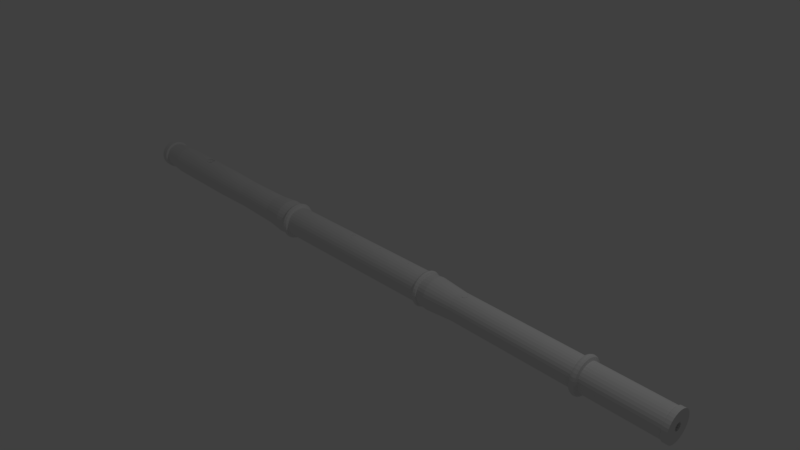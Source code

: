 # Source: Huilu.blend  (saved by Blender 2.78.0; exported with 4.5.12 LTS)
import bpy
from mathutils import Matrix  # noqa: F401  (used for matrix-valued properties, if any)

bpy.ops.wm.read_factory_settings(use_empty=True)
scene = bpy.context.scene
scene.name = 'Scene'

# ---- collections
col_collection_1 = bpy.data.collections.new('Collection 1'); scene.collection.children.link(col_collection_1)

# ---- materials (node trees are filled in below, after node groups)
mat_material = bpy.data.materials.new('Material')
mat_material.alpha_threshold = 0.0
mat_material.use_transparent_shadow = False
mat_material.diffuse_color = (0.0, 0.0, 0.0, 1.0)
mat_material.roughness = 0.5
mat_material_001 = bpy.data.materials.new('Material.001')
mat_material_001.alpha_threshold = 0.0
mat_material_001.use_transparent_shadow = False
mat_material_001.diffuse_color = (0.0, 0.0, 0.0, 1.0)
mat_material_001.roughness = 0.5
mat_material_002 = bpy.data.materials.new('Material.002')
mat_material_002.alpha_threshold = 0.0
mat_material_002.use_transparent_shadow = False
mat_material_002.diffuse_color = (0.0, 0.0, 0.0, 1.0)
mat_material_002.roughness = 0.5
mat_material_003 = bpy.data.materials.new('Material.003')
mat_material_003.alpha_threshold = 0.0
mat_material_003.use_transparent_shadow = False
mat_material_003.diffuse_color = (0.0, 0.0, 0.0, 1.0)
mat_material_003.roughness = 0.5
mat_material_004 = bpy.data.materials.new('Material.004')
mat_material_004.alpha_threshold = 0.0
mat_material_004.use_transparent_shadow = False
mat_material_004.diffuse_color = (0.0, 0.0, 0.0, 1.0)
mat_material_004.roughness = 0.5
mat_material_005 = bpy.data.materials.new('Material.005')
mat_material_005.alpha_threshold = 0.0
mat_material_005.use_transparent_shadow = False
mat_material_005.diffuse_color = (0.0, 0.0, 0.0, 1.0)
mat_material_005.roughness = 0.5
mat_material_006 = bpy.data.materials.new('Material.006')
mat_material_006.alpha_threshold = 0.0
mat_material_006.use_transparent_shadow = False
mat_material_006.diffuse_color = (0.0, 0.0, 0.0, 1.0)
mat_material_006.roughness = 0.5

# ---- material node trees

# ---- world
world_world = bpy.data.worlds.new('World'); scene.world = world_world
world_world.color = (0.05088, 0.05088, 0.05088)
world_world.use_sun_shadow = False
world_world.sun_shadow_jitter_overblur = 0.0
world_world.cycles.sampling_method = 'MANUAL'

# ---- cameras
cam_camera = bpy.data.cameras.new('Camera')
cam_camera.clip_end = 100.0
cam_camera.lens = 35.0
cam_camera.sensor_width = 32.0
cam_camera.sensor_height = 18.0
cam_camera.ortho_scale = 7.314
cam_camera.dof.focus_distance = 0.0
cam_camera.dof.aperture_fstop = 128.0

# ---- lights
light_lamp = bpy.data.lights.new('Lamp', 'POINT')
light_lamp.transmission_factor = 0.0
light_lamp.cutoff_distance = 30.0
light_lamp.energy = 100.0
light_lamp.shadow_buffer_clip_start = 1.001
light_lamp.shadow_soft_size = 0.1
light_lamp.shadow_maximum_resolution = 0.006
light_lamp.use_absolute_resolution = True

# ---- meshes
me_cylinder_001 = bpy.data.meshes.new('Cylinder.001')
me_cylinder_001.from_pydata([(0.0, 1.0, 0.8489), (0.0, 1.0, 0.9704), (0.1951, 0.9808, 0.8489), (0.1951, 0.9808, 0.9734), (0.3827, 0.9239, 0.8489), (0.3827, 0.9239, 0.9843), (0.5556, 0.8315, 0.8489), (0.5556, 0.8315, 1.013), (0.7071, 0.7071, 0.8489), (0.7071, 0.7071, 1.035), (0.8315, 0.5556, 0.8489), (0.8315, 0.5556, 1.044), (0.9239, 0.3827, 0.8489), (0.9239, 0.3827, 1.057), (0.9808, 0.1951, 0.8489), (0.9808, 0.1951, 1.077), (1.0, 7.55e-08, 0.8489), (1.0, 7.55e-08, 1.096), (0.9808, -0.1951, 0.8489), (0.9808, -0.1951, 1.079), (0.9239, -0.3827, 0.8489), (0.9239, -0.3827, 1.061), (0.8315, -0.5556, 0.8489), (0.8315, -0.5556, 1.046), (0.7071, -0.7071, 0.8489), (0.7071, -0.7071, 1.034), (0.5556, -0.8315, 0.8489), (0.5556, -0.8315, 1.01), (0.3827, -0.9239, 0.8489), (0.3827, -0.9239, 0.9809), (0.1951, -0.9808, 0.8489), (0.1951, -0.9808, 0.9679), (-3.258e-07, -1.0, 0.8489), (-3.258e-07, -1.0, 0.9682), (-0.1951, -0.9808, 0.8489), (-0.1951, -0.9808, 0.9826), (-0.3827, -0.9239, 0.8489), (-0.3827, -0.9239, 1.001), (-0.5556, -0.8315, 0.8489), (-0.5556, -0.8315, 1.034), (-0.7071, -0.7071, 0.8489), (-0.7071, -0.7071, 1.062), (-0.8315, -0.5556, 0.8489), (-0.8315, -0.5556, 1.078), (-0.9239, -0.3827, 0.8489), (-0.9239, -0.3827, 1.093), (-0.9808, -0.1951, 0.8489), (-0.9808, -0.1951, 1.111), (-1.0, 9.656e-07, 0.8489), (-1.0, 9.656e-07, 1.132), (-0.9808, 0.1951, 0.8489), (-0.986, 0.1897, 1.116), (-0.9239, 0.3827, 0.8489), (-0.9239, 0.3827, 1.099), (-0.8315, 0.5556, 0.8489), (-0.8315, 0.5556, 1.076), (-0.7071, 0.7071, 0.8489), (-0.7091, 0.7096, 1.063), (-0.5556, 0.8315, 0.8489), (-0.5556, 0.8315, 1.033), (-0.3827, 0.9239, 0.8489), (-0.3827, 0.9239, 1.002), (-0.1951, 0.9808, 0.8489), (-0.1951, 0.9808, 0.9792), (-8.198e-08, 1.69, -4.874), (0.3298, 1.658, -4.874), (0.6469, 1.562, -4.874), (0.9391, 1.405, -4.874), (1.195, 1.195, -4.874), (1.405, 0.9391, -4.874), (1.562, 0.6469, -4.874), (1.658, 0.3298, -4.874), (1.69, -6.913e-08, -4.874), (1.658, -0.3298, -4.874), (1.562, -0.6469, -4.874), (1.405, -0.9391, -4.874), (1.195, -1.195, -4.874), (0.9391, -1.405, -4.874), (0.6469, -1.562, -4.874), (0.3298, -1.658, -4.874), (-6.328e-07, -1.69, -4.874), (-0.3298, -1.658, -4.874), (-0.6469, -1.562, -4.874), (-0.9391, -1.405, -4.874), (-1.195, -1.195, -4.874), (-1.405, -0.9391, -4.874), (-1.562, -0.6469, -4.874), (-1.658, -0.3298, -4.874), (-1.69, 1.435e-06, -4.874), (-1.658, 0.3298, -4.874), (-1.562, 0.6469, -4.874), (-1.405, 0.9391, -4.874), (-1.195, 1.195, -4.874), (-0.9391, 1.405, -4.874), (-0.6469, 1.562, -4.874), (-0.3298, 1.658, -4.874)], [], [(0, 1, 3, 2), (2, 3, 5, 4), (4, 5, 7, 6), (6, 7, 9, 8), (8, 9, 11, 10), (10, 11, 13, 12), (12, 13, 15, 14), (14, 15, 17, 16), (16, 17, 19, 18), (18, 19, 21, 20), (20, 21, 23, 22), (22, 23, 25, 24), (24, 25, 27, 26), (26, 27, 29, 28), (28, 29, 31, 30), (30, 31, 33, 32), (32, 33, 35, 34), (34, 35, 37, 36), (36, 37, 39, 38), (38, 39, 41, 40), (40, 41, 43, 42), (42, 43, 45, 44), (44, 45, 47, 46), (46, 47, 49, 48), (48, 49, 51, 50), (50, 51, 53, 52), (52, 53, 55, 54), (54, 55, 57, 56), (56, 57, 59, 58), (58, 59, 61, 60), (60, 61, 63, 62), (62, 63, 1, 0), (14, 16, 72, 71), (64, 65, 66, 67, 68, 69, 70, 71, 72, 73, 74, 75, 76, 77, 78, 79, 80, 81, 82, 83, 84, 85, 86, 87, 88, 89, 90, 91, 92, 93, 94, 95), (32, 34, 81, 80), (50, 52, 90, 89), (6, 8, 68, 67), (24, 26, 77, 76), (42, 44, 86, 85), (60, 62, 95, 94), (16, 18, 73, 72), (34, 36, 82, 81), (52, 54, 91, 90), (8, 10, 69, 68), (26, 28, 78, 77), (44, 46, 87, 86), (0, 2, 65, 64), (62, 0, 64, 95), (18, 20, 74, 73), (36, 38, 83, 82), (54, 56, 92, 91), (10, 12, 70, 69), (28, 30, 79, 78), (46, 48, 88, 87), (2, 4, 66, 65), (20, 22, 75, 74), (38, 40, 84, 83), (56, 58, 93, 92), (12, 14, 71, 70), (30, 32, 80, 79), (48, 50, 89, 88), (4, 6, 67, 66), (22, 24, 76, 75), (40, 42, 85, 84), (58, 60, 94, 93)])
me_cylinder_001.materials.append(mat_material)
me_cylinder_001.use_remesh_preserve_volume = False
me_cylinder_001.use_remesh_preserve_attributes = False
me_cylinder_001.use_mirror_vertex_groups = False
me_cylinder_001.update()
me_cylinder_002 = bpy.data.meshes.new('Cylinder.002')
me_cylinder_002.from_pydata([(0.0, 1.0, 0.8489), (0.0, 1.0, 0.961), (0.1951, 0.9808, 0.8489), (0.1951, 0.9808, 0.9663), (0.3827, 0.9239, 0.8489), (0.3827, 0.9239, 0.9759), (0.5556, 0.8315, 0.8489), (0.5556, 0.8315, 0.9819), (0.7071, 0.7071, 0.8489), (0.7071, 0.7071, 0.9943), (0.8315, 0.5556, 0.8489), (0.8315, 0.5556, 1.009), (0.9239, 0.3827, 0.8489), (0.9239, 0.3827, 1.025), (0.9808, 0.1951, 0.8489), (0.9727, 0.1951, 1.043), (1.0, 7.55e-08, 0.8489), (1.0, 7.55e-08, 1.061), (0.9808, -0.1951, 0.8489), (0.9808, -0.1951, 1.04), (0.9239, -0.3827, 0.8489), (0.9239, -0.3827, 1.024), (0.8315, -0.5556, 0.8489), (0.8315, -0.5556, 1.008), (0.7071, -0.7071, 0.8489), (0.7071, -0.7071, 0.9927), (0.5556, -0.8315, 0.8489), (0.5556, -0.8315, 0.9822), (0.3827, -0.9239, 0.8489), (0.3827, -0.9239, 0.9733), (0.1951, -0.9808, 0.8489), (0.1951, -0.9808, 0.9696), (-3.258e-07, -1.0, 0.8489), (0.004641, -1.0, 0.9582), (-0.1951, -0.9808, 0.8489), (-0.1951, -0.9808, 0.967), (-0.3827, -0.9239, 0.8489), (-0.3827, -0.9239, 0.9776), (-0.5556, -0.8315, 0.8489), (-0.5556, -0.8315, 0.9866), (-0.7071, -0.7071, 0.8489), (-0.7071, -0.7071, 0.9984), (-0.8315, -0.5556, 0.8489), (-0.8315, -0.5556, 1.016), (-0.9239, -0.3827, 0.8489), (-0.9239, -0.3827, 1.035), (-0.9808, -0.1951, 0.8489), (-0.9808, -0.1951, 1.051), (-1.0, 9.656e-07, 0.8489), (-1.0, 9.656e-07, 1.075), (-0.9808, 0.1951, 0.8489), (-0.986, 0.1897, 1.061), (-0.9239, 0.3827, 0.8489), (-0.9239, 0.3827, 1.045), (-0.8315, 0.5556, 0.8489), (-0.8315, 0.5556, 1.026), (-0.7071, 0.7071, 0.8489), (-0.7091, 0.7096, 1.004), (-0.5556, 0.8315, 0.8489), (-0.5556, 0.8315, 0.9874), (-0.3827, 0.9239, 0.8489), (-0.3827, 0.9239, 0.9789), (-0.1951, 0.9808, 0.8489), (-0.1974, 0.9808, 0.9693), (-8.198e-08, 1.69, -4.874), (0.3298, 1.658, -4.874), (0.6469, 1.562, -4.874), (0.9391, 1.405, -4.874), (1.195, 1.195, -4.874), (1.405, 0.9391, -4.874), (1.562, 0.6469, -4.874), (1.658, 0.3298, -4.874), (1.69, -6.913e-08, -4.874), (1.658, -0.3298, -4.874), (1.562, -0.6469, -4.874), (1.405, -0.9391, -4.874), (1.195, -1.195, -4.874), (0.9391, -1.405, -4.874), (0.6469, -1.562, -4.874), (0.3298, -1.658, -4.874), (-6.328e-07, -1.69, -4.874), (-0.3298, -1.658, -4.874), (-0.6469, -1.562, -4.874), (-0.9391, -1.405, -4.874), (-1.195, -1.195, -4.874), (-1.405, -0.9391, -4.874), (-1.562, -0.6469, -4.874), (-1.658, -0.3298, -4.874), (-1.69, 1.435e-06, -4.874), (-1.658, 0.3298, -4.874), (-1.562, 0.6469, -4.874), (-1.405, 0.9391, -4.874), (-1.195, 1.195, -4.874), (-0.9391, 1.405, -4.874), (-0.6469, 1.562, -4.874), (-0.3298, 1.658, -4.874)], [], [(0, 1, 3, 2), (2, 3, 5, 4), (4, 5, 7, 6), (6, 7, 9, 8), (8, 9, 11, 10), (10, 11, 13, 12), (12, 13, 15, 14), (14, 15, 17, 16), (16, 17, 19, 18), (18, 19, 21, 20), (20, 21, 23, 22), (22, 23, 25, 24), (24, 25, 27, 26), (26, 27, 29, 28), (28, 29, 31, 30), (30, 31, 33, 32), (32, 33, 35, 34), (34, 35, 37, 36), (36, 37, 39, 38), (38, 39, 41, 40), (40, 41, 43, 42), (42, 43, 45, 44), (44, 45, 47, 46), (46, 47, 49, 48), (48, 49, 51, 50), (50, 51, 53, 52), (52, 53, 55, 54), (54, 55, 57, 56), (56, 57, 59, 58), (58, 59, 61, 60), (60, 61, 63, 62), (62, 63, 1, 0), (14, 16, 72, 71), (64, 65, 66, 67, 68, 69, 70, 71, 72, 73, 74, 75, 76, 77, 78, 79, 80, 81, 82, 83, 84, 85, 86, 87, 88, 89, 90, 91, 92, 93, 94, 95), (32, 34, 81, 80), (50, 52, 90, 89), (6, 8, 68, 67), (24, 26, 77, 76), (42, 44, 86, 85), (60, 62, 95, 94), (16, 18, 73, 72), (34, 36, 82, 81), (52, 54, 91, 90), (8, 10, 69, 68), (26, 28, 78, 77), (44, 46, 87, 86), (0, 2, 65, 64), (62, 0, 64, 95), (18, 20, 74, 73), (36, 38, 83, 82), (54, 56, 92, 91), (10, 12, 70, 69), (28, 30, 79, 78), (46, 48, 88, 87), (2, 4, 66, 65), (20, 22, 75, 74), (38, 40, 84, 83), (56, 58, 93, 92), (12, 14, 71, 70), (30, 32, 80, 79), (48, 50, 89, 88), (4, 6, 67, 66), (22, 24, 76, 75), (40, 42, 85, 84), (58, 60, 94, 93)])
me_cylinder_002.materials.append(mat_material_001)
me_cylinder_002.use_remesh_preserve_volume = False
me_cylinder_002.use_remesh_preserve_attributes = False
me_cylinder_002.use_mirror_vertex_groups = False
me_cylinder_002.update()
me_cylinder_003 = bpy.data.meshes.new('Cylinder.003')
me_cylinder_003.from_pydata([(0.0, 1.0, 0.814), (0.0, 1.0, 0.9261), (0.1951, 0.9808, 0.814), (0.1951, 0.9808, 0.9314), (0.3827, 0.9239, 0.814), (0.3827, 0.9239, 0.9409), (0.5556, 0.8315, 0.814), (0.5556, 0.8315, 0.947), (0.7071, 0.7071, 0.814), (0.7071, 0.7071, 0.9594), (0.8315, 0.5556, 0.814), (0.8315, 0.5556, 0.974), (0.9239, 0.3827, 0.814), (0.9239, 0.3827, 0.9901), (0.9808, 0.1951, 0.814), (0.9727, 0.1951, 1.008), (1.0, 7.55e-08, 0.814), (1.0, 7.55e-08, 1.026), (0.9808, -0.1951, 0.814), (0.9808, -0.1951, 1.005), (0.9239, -0.3827, 0.814), (0.9239, -0.3827, 0.9892), (0.8315, -0.5556, 0.814), (0.8315, -0.5556, 0.9731), (0.7071, -0.7071, 0.814), (0.7071, -0.7071, 0.9578), (0.5556, -0.8315, 0.814), (0.5556, -0.8315, 0.9473), (0.3827, -0.9239, 0.814), (0.3827, -0.9239, 0.9384), (0.1951, -0.9808, 0.814), (0.1951, -0.9808, 0.9347), (-3.258e-07, -1.0, 0.814), (0.004641, -1.0, 0.9233), (-0.1951, -0.9808, 0.814), (-0.1951, -0.9808, 0.9321), (-0.3827, -0.9239, 0.814), (-0.3827, -0.9239, 0.9427), (-0.5556, -0.8315, 0.814), (-0.5556, -0.8315, 0.9516), (-0.7071, -0.7071, 0.814), (-0.7071, -0.7071, 0.9635), (-0.8315, -0.5556, 0.814), (-0.8315, -0.5556, 0.9807), (-0.9239, -0.3827, 0.814), (-0.9239, -0.3827, 1.0), (-0.9808, -0.1951, 0.814), (-0.9808, -0.1951, 1.016), (-1.0, 9.656e-07, 0.814), (-1.0, 9.656e-07, 1.041), (-0.9808, 0.1951, 0.814), (-0.986, 0.1897, 1.026), (-0.9239, 0.3827, 0.814), (-0.9239, 0.3827, 1.01), (-0.8315, 0.5556, 0.814), (-0.8315, 0.5556, 0.9915), (-0.7071, 0.7071, 0.814), (-0.7091, 0.7096, 0.9694), (-0.5556, 0.8315, 0.814), (-0.5556, 0.8315, 0.9525), (-0.3827, 0.9239, 0.814), (-0.3827, 0.9239, 0.944), (-0.1951, 0.9808, 0.814), (-0.1974, 0.9808, 0.9344), (-8.198e-08, 1.69, -4.909), (0.3298, 1.658, -4.909), (0.6469, 1.562, -4.909), (0.9391, 1.405, -4.909), (1.195, 1.195, -4.909), (1.405, 0.9391, -4.909), (1.562, 0.6469, -4.909), (1.658, 0.3298, -4.909), (1.69, -6.913e-08, -4.909), (1.658, -0.3298, -4.909), (1.562, -0.6469, -4.909), (1.405, -0.9391, -4.909), (1.195, -1.195, -4.909), (0.9391, -1.405, -4.909), (0.6469, -1.562, -4.909), (0.3298, -1.658, -4.909), (-6.328e-07, -1.69, -4.909), (-0.3298, -1.658, -4.909), (-0.6469, -1.562, -4.909), (-0.9391, -1.405, -4.909), (-1.195, -1.195, -4.909), (-1.405, -0.9391, -4.909), (-1.562, -0.6469, -4.909), (-1.658, -0.3298, -4.909), (-1.69, 1.435e-06, -4.909), (-1.658, 0.3298, -4.909), (-1.562, 0.6469, -4.909), (-1.405, 0.9391, -4.909), (-1.195, 1.195, -4.909), (-0.9391, 1.405, -4.909), (-0.6469, 1.562, -4.909), (-0.3298, 1.658, -4.909)], [], [(0, 1, 3, 2), (2, 3, 5, 4), (4, 5, 7, 6), (6, 7, 9, 8), (8, 9, 11, 10), (10, 11, 13, 12), (12, 13, 15, 14), (14, 15, 17, 16), (16, 17, 19, 18), (18, 19, 21, 20), (20, 21, 23, 22), (22, 23, 25, 24), (24, 25, 27, 26), (26, 27, 29, 28), (28, 29, 31, 30), (30, 31, 33, 32), (32, 33, 35, 34), (34, 35, 37, 36), (36, 37, 39, 38), (38, 39, 41, 40), (40, 41, 43, 42), (42, 43, 45, 44), (44, 45, 47, 46), (46, 47, 49, 48), (48, 49, 51, 50), (50, 51, 53, 52), (52, 53, 55, 54), (54, 55, 57, 56), (56, 57, 59, 58), (58, 59, 61, 60), (60, 61, 63, 62), (62, 63, 1, 0), (14, 16, 72, 71), (64, 65, 66, 67, 68, 69, 70, 71, 72, 73, 74, 75, 76, 77, 78, 79, 80, 81, 82, 83, 84, 85, 86, 87, 88, 89, 90, 91, 92, 93, 94, 95), (32, 34, 81, 80), (50, 52, 90, 89), (6, 8, 68, 67), (24, 26, 77, 76), (42, 44, 86, 85), (60, 62, 95, 94), (16, 18, 73, 72), (34, 36, 82, 81), (52, 54, 91, 90), (8, 10, 69, 68), (26, 28, 78, 77), (44, 46, 87, 86), (0, 2, 65, 64), (62, 0, 64, 95), (18, 20, 74, 73), (36, 38, 83, 82), (54, 56, 92, 91), (10, 12, 70, 69), (28, 30, 79, 78), (46, 48, 88, 87), (2, 4, 66, 65), (20, 22, 75, 74), (38, 40, 84, 83), (56, 58, 93, 92), (12, 14, 71, 70), (30, 32, 80, 79), (48, 50, 89, 88), (4, 6, 67, 66), (22, 24, 76, 75), (40, 42, 85, 84), (58, 60, 94, 93)])
me_cylinder_003.materials.append(mat_material_002)
me_cylinder_003.use_remesh_preserve_volume = False
me_cylinder_003.use_remesh_preserve_attributes = False
me_cylinder_003.use_mirror_vertex_groups = False
me_cylinder_003.update()
me_cylinder_004 = bpy.data.meshes.new('Cylinder.004')
me_cylinder_004.from_pydata([(0.0, 1.0, 0.8489), (0.0, 1.0, 0.961), (0.1951, 0.9808, 0.8489), (0.1951, 0.9808, 0.9663), (0.3827, 0.9239, 0.8489), (0.3827, 0.9239, 0.9759), (0.5556, 0.8315, 0.8489), (0.5556, 0.8315, 0.9819), (0.7071, 0.7071, 0.8489), (0.7071, 0.7071, 0.9943), (0.8315, 0.5556, 0.8489), (0.8315, 0.5556, 1.009), (0.9239, 0.3827, 0.8489), (0.9239, 0.3827, 1.025), (0.9808, 0.1951, 0.8489), (0.9727, 0.1951, 1.043), (1.0, 7.55e-08, 0.8489), (1.0, 7.55e-08, 1.061), (0.9808, -0.1951, 0.8489), (0.9808, -0.1951, 1.04), (0.9239, -0.3827, 0.8489), (0.9239, -0.3827, 1.024), (0.8315, -0.5556, 0.8489), (0.8315, -0.5556, 1.008), (0.7071, -0.7071, 0.8489), (0.7071, -0.7071, 0.9927), (0.5556, -0.8315, 0.8489), (0.5556, -0.8315, 0.9822), (0.3827, -0.9239, 0.8489), (0.3827, -0.9239, 0.9733), (0.1951, -0.9808, 0.8489), (0.1951, -0.9808, 0.9696), (-3.258e-07, -1.0, 0.8489), (0.004641, -1.0, 0.9582), (-0.1951, -0.9808, 0.8489), (-0.1951, -0.9808, 0.967), (-0.3827, -0.9239, 0.8489), (-0.3827, -0.9239, 0.9776), (-0.5556, -0.8315, 0.8489), (-0.5556, -0.8315, 0.9866), (-0.7071, -0.7071, 0.8489), (-0.7071, -0.7071, 0.9984), (-0.8315, -0.5556, 0.8489), (-0.8315, -0.5556, 1.016), (-0.9239, -0.3827, 0.8489), (-0.9239, -0.3827, 1.035), (-0.9808, -0.1951, 0.8489), (-0.9808, -0.1951, 1.051), (-1.0, 9.656e-07, 0.8489), (-1.0, 9.656e-07, 1.075), (-0.9808, 0.1951, 0.8489), (-0.986, 0.1897, 1.061), (-0.9239, 0.3827, 0.8489), (-0.9239, 0.3827, 1.045), (-0.8315, 0.5556, 0.8489), (-0.8315, 0.5556, 1.026), (-0.7071, 0.7071, 0.8489), (-0.7091, 0.7096, 1.004), (-0.5556, 0.8315, 0.8489), (-0.5556, 0.8315, 0.9874), (-0.3827, 0.9239, 0.8489), (-0.3827, 0.9239, 0.9789), (-0.1951, 0.9808, 0.8489), (-0.1974, 0.9808, 0.9693), (-8.198e-08, 1.69, -4.874), (0.3298, 1.658, -4.874), (0.6469, 1.562, -4.874), (0.9391, 1.405, -4.874), (1.195, 1.195, -4.874), (1.405, 0.9391, -4.874), (1.562, 0.6469, -4.874), (1.658, 0.3298, -4.874), (1.69, -6.913e-08, -4.874), (1.658, -0.3298, -4.874), (1.562, -0.6469, -4.874), (1.405, -0.9391, -4.874), (1.195, -1.195, -4.874), (0.9391, -1.405, -4.874), (0.6469, -1.562, -4.874), (0.3298, -1.658, -4.874), (-6.328e-07, -1.69, -4.874), (-0.3298, -1.658, -4.874), (-0.6469, -1.562, -4.874), (-0.9391, -1.405, -4.874), (-1.195, -1.195, -4.874), (-1.405, -0.9391, -4.874), (-1.562, -0.6469, -4.874), (-1.658, -0.3298, -4.874), (-1.69, 1.435e-06, -4.874), (-1.658, 0.3298, -4.874), (-1.562, 0.6469, -4.874), (-1.405, 0.9391, -4.874), (-1.195, 1.195, -4.874), (-0.9391, 1.405, -4.874), (-0.6469, 1.562, -4.874), (-0.3298, 1.658, -4.874)], [], [(0, 1, 3, 2), (2, 3, 5, 4), (4, 5, 7, 6), (6, 7, 9, 8), (8, 9, 11, 10), (10, 11, 13, 12), (12, 13, 15, 14), (14, 15, 17, 16), (16, 17, 19, 18), (18, 19, 21, 20), (20, 21, 23, 22), (22, 23, 25, 24), (24, 25, 27, 26), (26, 27, 29, 28), (28, 29, 31, 30), (30, 31, 33, 32), (32, 33, 35, 34), (34, 35, 37, 36), (36, 37, 39, 38), (38, 39, 41, 40), (40, 41, 43, 42), (42, 43, 45, 44), (44, 45, 47, 46), (46, 47, 49, 48), (48, 49, 51, 50), (50, 51, 53, 52), (52, 53, 55, 54), (54, 55, 57, 56), (56, 57, 59, 58), (58, 59, 61, 60), (60, 61, 63, 62), (62, 63, 1, 0), (14, 16, 72, 71), (64, 65, 66, 67, 68, 69, 70, 71, 72, 73, 74, 75, 76, 77, 78, 79, 80, 81, 82, 83, 84, 85, 86, 87, 88, 89, 90, 91, 92, 93, 94, 95), (32, 34, 81, 80), (50, 52, 90, 89), (6, 8, 68, 67), (24, 26, 77, 76), (42, 44, 86, 85), (60, 62, 95, 94), (16, 18, 73, 72), (34, 36, 82, 81), (52, 54, 91, 90), (8, 10, 69, 68), (26, 28, 78, 77), (44, 46, 87, 86), (0, 2, 65, 64), (62, 0, 64, 95), (18, 20, 74, 73), (36, 38, 83, 82), (54, 56, 92, 91), (10, 12, 70, 69), (28, 30, 79, 78), (46, 48, 88, 87), (2, 4, 66, 65), (20, 22, 75, 74), (38, 40, 84, 83), (56, 58, 93, 92), (12, 14, 71, 70), (30, 32, 80, 79), (48, 50, 89, 88), (4, 6, 67, 66), (22, 24, 76, 75), (40, 42, 85, 84), (58, 60, 94, 93)])
me_cylinder_004.materials.append(mat_material_003)
me_cylinder_004.use_remesh_preserve_volume = False
me_cylinder_004.use_remesh_preserve_attributes = False
me_cylinder_004.use_mirror_vertex_groups = False
me_cylinder_004.update()
me_cylinder_005 = bpy.data.meshes.new('Cylinder.005')
me_cylinder_005.from_pydata([(0.0, 1.0, 0.8489), (0.0, 1.0, 0.961), (0.1951, 0.9808, 0.8489), (0.1951, 0.9808, 0.9663), (0.3827, 0.9239, 0.8489), (0.3827, 0.9239, 0.9759), (0.5556, 0.8315, 0.8489), (0.5556, 0.8315, 0.9819), (0.7071, 0.7071, 0.8489), (0.7071, 0.7071, 0.9943), (0.8315, 0.5556, 0.8489), (0.8315, 0.5556, 1.009), (0.9239, 0.3827, 0.8489), (0.9239, 0.3827, 1.025), (0.9808, 0.1951, 0.8489), (0.9727, 0.1951, 1.043), (1.0, 7.55e-08, 0.8489), (1.0, 7.55e-08, 1.061), (0.9808, -0.1951, 0.8489), (0.9808, -0.1951, 1.04), (0.9239, -0.3827, 0.8489), (0.9239, -0.3827, 1.024), (0.8315, -0.5556, 0.8489), (0.8315, -0.5556, 1.008), (0.7071, -0.7071, 0.8489), (0.7071, -0.7071, 0.9927), (0.5556, -0.8315, 0.8489), (0.5556, -0.8315, 0.9822), (0.3827, -0.9239, 0.8489), (0.3827, -0.9239, 0.9733), (0.1951, -0.9808, 0.8489), (0.1951, -0.9808, 0.9696), (-3.258e-07, -1.0, 0.8489), (0.004641, -1.0, 0.9582), (-0.1951, -0.9808, 0.8489), (-0.1951, -0.9808, 0.967), (-0.3827, -0.9239, 0.8489), (-0.3827, -0.9239, 0.9776), (-0.5556, -0.8315, 0.8489), (-0.5556, -0.8315, 0.9866), (-0.7071, -0.7071, 0.8489), (-0.7071, -0.7071, 0.9984), (-0.8315, -0.5556, 0.8489), (-0.8315, -0.5556, 1.016), (-0.9239, -0.3827, 0.8489), (-0.9239, -0.3827, 1.035), (-0.9808, -0.1951, 0.8489), (-0.9808, -0.1951, 1.051), (-1.0, 9.656e-07, 0.8489), (-1.0, 9.656e-07, 1.075), (-0.9808, 0.1951, 0.8489), (-0.986, 0.1897, 1.061), (-0.9239, 0.3827, 0.8489), (-0.9239, 0.3827, 1.045), (-0.8315, 0.5556, 0.8489), (-0.8315, 0.5556, 1.026), (-0.7071, 0.7071, 0.8489), (-0.7091, 0.7096, 1.004), (-0.5556, 0.8315, 0.8489), (-0.5556, 0.8315, 0.9874), (-0.3827, 0.9239, 0.8489), (-0.3827, 0.9239, 0.9789), (-0.1951, 0.9808, 0.8489), (-0.1974, 0.9808, 0.9693), (-8.198e-08, 1.69, -4.874), (0.3298, 1.658, -4.874), (0.6469, 1.562, -4.874), (0.9391, 1.405, -4.874), (1.195, 1.195, -4.874), (1.405, 0.9391, -4.874), (1.562, 0.6469, -4.874), (1.658, 0.3298, -4.874), (1.69, -6.913e-08, -4.874), (1.658, -0.3298, -4.874), (1.562, -0.6469, -4.874), (1.405, -0.9391, -4.874), (1.195, -1.195, -4.874), (0.9391, -1.405, -4.874), (0.6469, -1.562, -4.874), (0.3298, -1.658, -4.874), (-6.328e-07, -1.69, -4.874), (-0.3298, -1.658, -4.874), (-0.6469, -1.562, -4.874), (-0.9391, -1.405, -4.874), (-1.195, -1.195, -4.874), (-1.405, -0.9391, -4.874), (-1.562, -0.6469, -4.874), (-1.658, -0.3298, -4.874), (-1.69, 1.435e-06, -4.874), (-1.658, 0.3298, -4.874), (-1.562, 0.6469, -4.874), (-1.405, 0.9391, -4.874), (-1.195, 1.195, -4.874), (-0.9391, 1.405, -4.874), (-0.6469, 1.562, -4.874), (-0.3298, 1.658, -4.874)], [], [(0, 1, 3, 2), (2, 3, 5, 4), (4, 5, 7, 6), (6, 7, 9, 8), (8, 9, 11, 10), (10, 11, 13, 12), (12, 13, 15, 14), (14, 15, 17, 16), (16, 17, 19, 18), (18, 19, 21, 20), (20, 21, 23, 22), (22, 23, 25, 24), (24, 25, 27, 26), (26, 27, 29, 28), (28, 29, 31, 30), (30, 31, 33, 32), (32, 33, 35, 34), (34, 35, 37, 36), (36, 37, 39, 38), (38, 39, 41, 40), (40, 41, 43, 42), (42, 43, 45, 44), (44, 45, 47, 46), (46, 47, 49, 48), (48, 49, 51, 50), (50, 51, 53, 52), (52, 53, 55, 54), (54, 55, 57, 56), (56, 57, 59, 58), (58, 59, 61, 60), (60, 61, 63, 62), (62, 63, 1, 0), (14, 16, 72, 71), (64, 65, 66, 67, 68, 69, 70, 71, 72, 73, 74, 75, 76, 77, 78, 79, 80, 81, 82, 83, 84, 85, 86, 87, 88, 89, 90, 91, 92, 93, 94, 95), (32, 34, 81, 80), (50, 52, 90, 89), (6, 8, 68, 67), (24, 26, 77, 76), (42, 44, 86, 85), (60, 62, 95, 94), (16, 18, 73, 72), (34, 36, 82, 81), (52, 54, 91, 90), (8, 10, 69, 68), (26, 28, 78, 77), (44, 46, 87, 86), (0, 2, 65, 64), (62, 0, 64, 95), (18, 20, 74, 73), (36, 38, 83, 82), (54, 56, 92, 91), (10, 12, 70, 69), (28, 30, 79, 78), (46, 48, 88, 87), (2, 4, 66, 65), (20, 22, 75, 74), (38, 40, 84, 83), (56, 58, 93, 92), (12, 14, 71, 70), (30, 32, 80, 79), (48, 50, 89, 88), (4, 6, 67, 66), (22, 24, 76, 75), (40, 42, 85, 84), (58, 60, 94, 93)])
me_cylinder_005.materials.append(mat_material_004)
me_cylinder_005.use_remesh_preserve_volume = False
me_cylinder_005.use_remesh_preserve_attributes = False
me_cylinder_005.use_mirror_vertex_groups = False
me_cylinder_005.update()
me_cylinder_006 = bpy.data.meshes.new('Cylinder.006')
me_cylinder_006.from_pydata([(0.0, 1.0, 0.8489), (0.0, 1.0, 0.929), (0.1951, 0.9808, 0.8489), (0.1951, 0.9808, 0.9312), (0.3827, 0.9239, 0.8489), (0.3827, 0.9239, 0.9495), (0.5556, 0.8315, 0.8489), (0.5556, 0.8315, 0.9595), (0.7071, 0.7071, 0.8489), (0.7071, 0.7071, 0.9668), (0.8315, 0.5556, 0.8489), (0.8315, 0.5556, 0.9853), (0.9239, 0.3827, 0.8489), (0.9239, 0.3827, 0.9949), (0.9808, 0.1951, 0.8489), (0.9727, 0.1951, 1.018), (1.0, 7.55e-08, 0.8489), (1.0, 7.55e-08, 1.034), (0.9808, -0.1951, 0.8489), (0.9808, -0.1951, 1.014), (0.9239, -0.3827, 0.8489), (0.9239, -0.3827, 0.9976), (0.8315, -0.5556, 0.8489), (0.8315, -0.5556, 0.9834), (0.7071, -0.7071, 0.8489), (0.7071, -0.7071, 0.9708), (0.5556, -0.8315, 0.8489), (0.5556, -0.8315, 0.962), (0.3827, -0.9239, 0.8489), (0.3827, -0.9239, 0.9445), (0.1951, -0.9808, 0.8489), (0.1951, -0.9808, 0.9298), (-3.258e-07, -1.0, 0.8489), (0.004641, -1.0, 0.9267), (-0.1951, -0.9808, 0.8489), (-0.1951, -0.9808, 0.9378), (-0.3827, -0.9239, 0.8489), (-0.3827, -0.9239, 0.9581), (-0.5556, -0.8315, 0.8489), (-0.5556, -0.8315, 0.9843), (-0.7071, -0.7071, 0.8489), (-0.7071, -0.7071, 0.996), (-0.8315, -0.5556, 0.8489), (-0.8315, -0.5556, 1.016), (-0.9239, -0.3827, 0.8489), (-0.9239, -0.3827, 1.035), (-0.9808, -0.1951, 0.8489), (-0.9808, -0.1951, 1.051), (-1.0, 9.656e-07, 0.8489), (-1.0, 9.656e-07, 1.073), (-0.9808, 0.1951, 0.8489), (-0.986, 0.1897, 1.051), (-0.9239, 0.3827, 0.8489), (-0.9239, 0.3827, 1.033), (-0.8315, 0.5556, 0.8489), (-0.8315, 0.5556, 1.012), (-0.7071, 0.7071, 0.8489), (-0.7091, 0.7096, 0.9941), (-0.5556, 0.8315, 0.8489), (-0.5556, 0.8315, 0.9824), (-0.3827, 0.9239, 0.8489), (-0.3827, 0.9239, 0.964), (-0.1951, 0.9808, 0.8489), (-0.1974, 0.9808, 0.9404), (-8.198e-08, 1.69, -4.874), (0.3298, 1.658, -4.874), (0.6469, 1.562, -4.874), (0.9391, 1.405, -4.874), (1.195, 1.195, -4.874), (1.405, 0.9391, -4.874), (1.562, 0.6469, -4.874), (1.658, 0.3298, -4.874), (1.69, -6.913e-08, -4.874), (1.658, -0.3298, -4.874), (1.562, -0.6469, -4.874), (1.405, -0.9391, -4.874), (1.195, -1.195, -4.874), (0.9391, -1.405, -4.874), (0.6469, -1.562, -4.874), (0.3298, -1.658, -4.874), (-6.328e-07, -1.69, -4.874), (-0.3298, -1.658, -4.874), (-0.6469, -1.562, -4.874), (-0.9391, -1.405, -4.874), (-1.195, -1.195, -4.874), (-1.405, -0.9391, -4.874), (-1.562, -0.6469, -4.874), (-1.658, -0.3298, -4.874), (-1.69, 1.435e-06, -4.874), (-1.658, 0.3298, -4.874), (-1.562, 0.6469, -4.874), (-1.405, 0.9391, -4.874), (-1.195, 1.195, -4.874), (-0.9391, 1.405, -4.874), (-0.6469, 1.562, -4.874), (-0.3298, 1.658, -4.874)], [], [(0, 1, 3, 2), (2, 3, 5, 4), (4, 5, 7, 6), (6, 7, 9, 8), (8, 9, 11, 10), (10, 11, 13, 12), (12, 13, 15, 14), (14, 15, 17, 16), (16, 17, 19, 18), (18, 19, 21, 20), (20, 21, 23, 22), (22, 23, 25, 24), (24, 25, 27, 26), (26, 27, 29, 28), (28, 29, 31, 30), (30, 31, 33, 32), (32, 33, 35, 34), (34, 35, 37, 36), (36, 37, 39, 38), (38, 39, 41, 40), (40, 41, 43, 42), (42, 43, 45, 44), (44, 45, 47, 46), (46, 47, 49, 48), (48, 49, 51, 50), (50, 51, 53, 52), (52, 53, 55, 54), (54, 55, 57, 56), (56, 57, 59, 58), (58, 59, 61, 60), (60, 61, 63, 62), (62, 63, 1, 0), (14, 16, 72, 71), (64, 65, 66, 67, 68, 69, 70, 71, 72, 73, 74, 75, 76, 77, 78, 79, 80, 81, 82, 83, 84, 85, 86, 87, 88, 89, 90, 91, 92, 93, 94, 95), (32, 34, 81, 80), (50, 52, 90, 89), (6, 8, 68, 67), (24, 26, 77, 76), (42, 44, 86, 85), (60, 62, 95, 94), (16, 18, 73, 72), (34, 36, 82, 81), (52, 54, 91, 90), (8, 10, 69, 68), (26, 28, 78, 77), (44, 46, 87, 86), (0, 2, 65, 64), (62, 0, 64, 95), (18, 20, 74, 73), (36, 38, 83, 82), (54, 56, 92, 91), (10, 12, 70, 69), (28, 30, 79, 78), (46, 48, 88, 87), (2, 4, 66, 65), (20, 22, 75, 74), (38, 40, 84, 83), (56, 58, 93, 92), (12, 14, 71, 70), (30, 32, 80, 79), (48, 50, 89, 88), (4, 6, 67, 66), (22, 24, 76, 75), (40, 42, 85, 84), (58, 60, 94, 93)])
me_cylinder_006.materials.append(mat_material_005)
me_cylinder_006.use_remesh_preserve_volume = False
me_cylinder_006.use_remesh_preserve_attributes = False
me_cylinder_006.use_mirror_vertex_groups = False
me_cylinder_006.update()
me_cylinder_007 = bpy.data.meshes.new('Cylinder.007')
me_cylinder_007.from_pydata([(0.0, 1.0, 0.8489), (0.0, 1.0, 0.9539), (0.1951, 0.9808, 0.8489), (0.1951, 0.9808, 0.9521), (0.3827, 0.9239, 0.8489), (0.3827, 0.9239, 0.9533), (0.5556, 0.8315, 0.8489), (0.5556, 0.8315, 0.9589), (0.7071, 0.7071, 0.8489), (0.7071, 0.7071, 0.9686), (0.8315, 0.5556, 0.8489), (0.8315, 0.5556, 0.9803), (0.9239, 0.3827, 0.8489), (0.9239, 0.3827, 0.9966), (0.9808, 0.1951, 0.8489), (0.9727, 0.1951, 1.015), (1.0, 7.55e-08, 0.8489), (1.0, 7.55e-08, 1.032), (0.9808, -0.1951, 0.8489), (0.9808, -0.1951, 1.012), (0.9239, -0.3827, 0.8489), (0.9239, -0.3827, 0.9953), (0.8315, -0.5556, 0.8489), (0.8315, -0.5556, 0.98), (0.7071, -0.7071, 0.8489), (0.7071, -0.7071, 0.9684), (0.5556, -0.8315, 0.8489), (0.5556, -0.8315, 0.9585), (0.3827, -0.9239, 0.8489), (0.3827, -0.9239, 0.953), (0.1951, -0.9808, 0.8489), (0.1951, -0.9808, 0.9511), (-3.258e-07, -1.0, 0.8489), (0.004641, -1.0, 0.953), (-0.1951, -0.9808, 0.8489), (-0.1951, -0.9808, 0.9589), (-0.3827, -0.9239, 0.8489), (-0.3827, -0.9239, 0.9681), (-0.5556, -0.8315, 0.8489), (-0.5556, -0.8315, 0.9806), (-0.7071, -0.7071, 0.8489), (-0.7071, -0.7071, 0.9954), (-0.8315, -0.5556, 0.8489), (-0.8315, -0.5556, 1.013), (-0.9239, -0.3827, 0.8489), (-0.9239, -0.3827, 1.032), (-0.9808, -0.1951, 0.8489), (-0.9808, -0.1951, 1.051), (-1.0, 9.656e-07, 0.8489), (-1.0, 9.656e-07, 1.071), (-0.9808, 0.1951, 0.8489), (-0.986, 0.1897, 1.052), (-0.9239, 0.3827, 0.8489), (-0.9239, 0.3827, 1.032), (-0.8315, 0.5556, 0.8489), (-0.8315, 0.5556, 1.013), (-0.7071, 0.7071, 0.8489), (-0.7091, 0.7096, 0.9956), (-0.5556, 0.8315, 0.8489), (-0.5556, 0.8315, 0.9814), (-0.3827, 0.9239, 0.8489), (-0.3827, 0.9239, 0.9688), (-0.1951, 0.9808, 0.8489), (-0.1974, 0.9808, 0.9604), (-8.198e-08, 1.69, -4.874), (0.3298, 1.658, -4.874), (0.6469, 1.562, -4.874), (0.9391, 1.405, -4.874), (1.195, 1.195, -4.874), (1.405, 0.9391, -4.874), (1.562, 0.6469, -4.874), (1.658, 0.3298, -4.874), (1.69, -6.913e-08, -4.874), (1.658, -0.3298, -4.874), (1.562, -0.6469, -4.874), (1.405, -0.9391, -4.874), (1.195, -1.195, -4.874), (0.9391, -1.405, -4.874), (0.6469, -1.562, -4.874), (0.3298, -1.658, -4.874), (-6.328e-07, -1.69, -4.874), (-0.3298, -1.658, -4.874), (-0.6469, -1.562, -4.874), (-0.9391, -1.405, -4.874), (-1.195, -1.195, -4.874), (-1.405, -0.9391, -4.874), (-1.562, -0.6469, -4.874), (-1.658, -0.3298, -4.874), (-1.69, 1.435e-06, -4.874), (-1.658, 0.3298, -4.874), (-1.562, 0.6469, -4.874), (-1.405, 0.9391, -4.874), (-1.195, 1.195, -4.874), (-0.9391, 1.405, -4.874), (-0.6469, 1.562, -4.874), (-0.3298, 1.658, -4.874)], [], [(0, 1, 3, 2), (2, 3, 5, 4), (4, 5, 7, 6), (6, 7, 9, 8), (8, 9, 11, 10), (10, 11, 13, 12), (12, 13, 15, 14), (14, 15, 17, 16), (16, 17, 19, 18), (18, 19, 21, 20), (20, 21, 23, 22), (22, 23, 25, 24), (24, 25, 27, 26), (26, 27, 29, 28), (28, 29, 31, 30), (30, 31, 33, 32), (32, 33, 35, 34), (34, 35, 37, 36), (36, 37, 39, 38), (38, 39, 41, 40), (40, 41, 43, 42), (42, 43, 45, 44), (44, 45, 47, 46), (46, 47, 49, 48), (48, 49, 51, 50), (50, 51, 53, 52), (52, 53, 55, 54), (54, 55, 57, 56), (56, 57, 59, 58), (58, 59, 61, 60), (60, 61, 63, 62), (62, 63, 1, 0), (14, 16, 72, 71), (64, 65, 66, 67, 68, 69, 70, 71, 72, 73, 74, 75, 76, 77, 78, 79, 80, 81, 82, 83, 84, 85, 86, 87, 88, 89, 90, 91, 92, 93, 94, 95), (32, 34, 81, 80), (50, 52, 90, 89), (6, 8, 68, 67), (24, 26, 77, 76), (42, 44, 86, 85), (60, 62, 95, 94), (16, 18, 73, 72), (34, 36, 82, 81), (52, 54, 91, 90), (8, 10, 69, 68), (26, 28, 78, 77), (44, 46, 87, 86), (0, 2, 65, 64), (62, 0, 64, 95), (18, 20, 74, 73), (36, 38, 83, 82), (54, 56, 92, 91), (10, 12, 70, 69), (28, 30, 79, 78), (46, 48, 88, 87), (2, 4, 66, 65), (20, 22, 75, 74), (38, 40, 84, 83), (56, 58, 93, 92), (12, 14, 71, 70), (30, 32, 80, 79), (48, 50, 89, 88), (4, 6, 67, 66), (22, 24, 76, 75), (40, 42, 85, 84), (58, 60, 94, 93)])
me_cylinder_007.materials.append(mat_material_006)
me_cylinder_007.use_remesh_preserve_volume = False
me_cylinder_007.use_remesh_preserve_attributes = False
me_cylinder_007.use_mirror_vertex_groups = False
me_cylinder_007.update()
me_cylinder = bpy.data.meshes.new('Cylinder')
me_cylinder.from_pydata([(0.4641, 3.296, -29.15), (-0.5672, 3.3, 36.05), (1.529, 3.192, -29.15), (0.498, 3.195, 36.05), (2.553, 2.881, -29.15), (1.522, 2.884, 36.05), (3.497, 2.376, -29.15), (2.466, 2.38, 36.05), (4.325, 1.697, -29.15), (3.293, 1.701, 36.05), (5.004, 0.8699, -29.15), (3.972, 0.8734, 36.05), (5.508, -0.07402, -29.15), (4.477, -0.07055, 36.05), (5.819, -1.098, -29.15), (4.788, -1.095, 36.05), (5.924, -2.163, -29.15), (4.893, -2.16, 36.05), (5.819, -3.229, -29.15), (4.788, -3.225, 36.05), (5.508, -4.253, -29.15), (4.477, -4.249, 36.05), (5.004, -5.197, -29.15), (3.972, -5.193, 36.05), (4.325, -6.024, -29.15), (3.293, -6.021, 36.05), (3.497, -6.703, -29.15), (2.466, -6.7, 36.05), (2.553, -7.208, -29.15), (1.522, -7.204, 36.05), (1.529, -7.518, -29.15), (0.498, -7.515, 36.05), (0.4641, -7.623, -29.15), (-0.5672, -7.62, 36.05), (-0.6011, -7.518, -29.15), (-1.632, -7.515, 36.05), (-1.625, -7.208, -29.15), (-2.657, -7.204, 36.05), (-2.569, -6.703, -29.15), (-3.601, -6.7, 36.05), (-3.397, -6.024, -29.15), (-4.428, -6.021, 36.05), (-4.076, -5.197, -29.15), (-5.107, -5.193, 36.05), (-4.58, -4.253, -29.15), (-5.611, -4.249, 36.05), (-4.891, -3.229, -29.15), (-5.922, -3.225, 36.05), (-4.996, -2.163, -29.15), (-6.027, -2.16, 36.05), (-4.891, -1.098, -29.15), (-5.922, -1.095, 36.05), (-4.58, -0.07401, -29.15), (-5.611, -0.07055, 36.05), (-4.076, 0.8699, -29.15), (-5.107, 0.8734, 36.05), (-3.397, 1.697, -29.15), (-4.428, 1.701, 36.05), (-2.569, 2.376, -29.15), (-3.6, 2.38, 36.05), (-1.625, 2.881, -29.15), (-2.657, 2.884, 36.05), (-0.6011, 3.192, -29.15), (-1.632, 3.195, 36.05), (0.4641, 3.682, -34.34), (1.605, 3.57, -34.34), (2.701, 3.237, -34.34), (3.712, 2.697, -34.34), (4.598, 1.97, -34.34), (5.325, 1.084, -34.34), (5.865, 0.07372, -34.34), (6.198, -1.023, -34.34), (6.31, -2.163, -34.34), (6.198, -3.304, -34.34), (5.865, -4.401, -34.34), (5.325, -5.411, -34.34), (4.598, -6.297, -34.34), (3.712, -7.024, -34.34), (2.701, -7.564, -34.34), (1.605, -7.897, -34.34), (0.4641, -8.009, -34.34), (-0.6764, -7.897, -34.34), (-1.773, -7.564, -34.34), (-2.784, -7.024, -34.34), (-3.67, -6.297, -34.34), (-4.397, -5.411, -34.34), (-4.937, -4.401, -34.34), (-5.269, -3.304, -34.34), (-5.382, -2.163, -34.34), (-5.269, -1.023, -34.34), (-4.937, 0.07373, -34.34), (-4.397, 1.084, -34.34), (-3.67, 1.97, -34.34), (-2.784, 2.697, -34.34), (-1.773, 3.237, -34.34), (-0.6764, 3.57, -34.34), (5.001, 0.8784, -30.96), (4.32, 1.708, -30.96), (2.544, -7.222, -30.96), (3.49, -6.716, -30.96), (-4.921, -3.232, -30.96), (-4.61, -4.259, -30.96), (1.517, 3.206, -30.96), (0.4487, 3.312, -30.96), (-0.6194, 3.206, -30.96), (5.507, -4.259, -30.96), (5.819, -3.232, -30.96), (-2.593, -6.716, -30.96), (-1.647, -7.222, -30.96), (-3.423, 1.708, -30.96), (-4.104, 0.8784, -30.96), (5.507, -0.06819, -30.96), (1.517, -7.533, -30.96), (-5.026, -2.163, -30.96), (2.544, 2.895, -30.96), (5.001, -5.205, -30.96), (-3.423, -6.035, -30.96), (-2.593, 2.389, -30.96), (5.819, -1.095, -30.96), (0.4487, -7.638, -30.96), (-4.921, -1.095, -30.96), (3.49, 2.389, -30.96), (4.32, -6.035, -30.96), (-4.104, -5.205, -30.96), (-1.647, 2.895, -30.96), (5.924, -2.163, -30.96), (-0.6194, -7.533, -30.96), (-4.61, -0.06818, -30.96), (4.619, 2.013, -29.3), (3.724, -7.074, -29.3), (-5.014, -4.424, -29.3), (0.4426, 3.743, -29.3), (-0.7097, 3.629, -29.3), (6.235, -3.316, -29.3), (-1.818, -7.62, -29.3), (-4.468, 1.118, -29.3), (5.353, 1.118, -29.3), (2.703, -7.62, -29.3), (-5.35, -3.316, -29.3), (1.595, 3.629, -29.3), (5.899, -4.424, -29.3), (-2.839, -7.074, -29.3), (-3.734, 2.013, -29.3), (5.899, 0.09683, -29.3), (1.595, -7.956, -29.3), (-5.464, -2.163, -29.3), (2.703, 3.293, -29.3), (5.353, -5.445, -29.3), (-3.734, -6.34, -29.3), (-2.839, 2.747, -29.3), (6.235, -1.011, -29.3), (0.4426, -8.07, -29.3), (-5.35, -1.011, -29.3), (3.724, 2.747, -29.3), (4.619, -6.34, -29.3), (-4.468, -5.445, -29.3), (-1.818, 3.293, -29.3), (6.349, -2.163, -29.3), (-0.7097, -7.956, -29.3), (-5.014, 0.09684, -29.3), (0.4641, 2.856, -44.42), (1.443, 2.76, -44.42), (2.385, 2.474, -44.42), (3.253, 2.01, -44.42), (4.014, 1.386, -44.42), (4.638, 0.6255, -44.42), (5.102, -0.2424, -44.42), (5.387, -1.184, -44.42), (5.484, -2.163, -44.42), (5.387, -3.143, -44.42), (5.102, -4.084, -44.42), (4.638, -4.952, -44.42), (4.014, -5.713, -44.42), (3.253, -6.337, -44.42), (2.385, -6.801, -44.42), (1.443, -7.087, -44.42), (0.4641, -7.183, -44.42), (-0.5152, -7.087, -44.42), (-1.457, -6.801, -44.42), (-2.325, -6.337, -44.42), (-3.085, -5.713, -44.42), (-3.71, -4.952, -44.42), (-4.174, -4.084, -44.42), (-4.459, -3.143, -44.42), (-4.556, -2.163, -44.42), (-4.459, -1.184, -44.42), (-4.174, -0.2424, -44.42), (-3.71, 0.6255, -44.42), (-3.085, 1.386, -44.42), (-2.325, 2.01, -44.42), (-1.457, 2.474, -44.42), (-0.5152, 2.76, -44.42), (0.4641, 2.856, -90.63), (1.443, 2.76, -90.63), (2.385, 2.474, -90.63), (3.253, 2.01, -90.63), (4.014, 1.386, -90.63), (4.638, 0.6255, -90.63), (5.102, -0.2424, -90.63), (5.387, -1.184, -90.63), (5.484, -2.163, -90.63), (5.387, -3.143, -90.63), (5.102, -4.084, -90.63), (4.638, -4.952, -90.63), (4.014, -5.713, -90.63), (3.253, -6.337, -90.63), (2.385, -6.801, -90.63), (1.443, -7.087, -90.63), (0.4641, -7.183, -90.63), (-0.5152, -7.087, -90.63), (-1.457, -6.801, -90.63), (-2.325, -6.337, -90.63), (-3.085, -5.713, -90.63), (-3.71, -4.952, -90.63), (-4.174, -4.084, -90.63), (-4.459, -3.143, -90.63), (-4.556, -2.163, -90.63), (-4.459, -1.184, -90.63), (-4.174, -0.2424, -90.63), (-3.71, 0.6255, -90.63), (-3.085, 1.386, -90.63), (-2.325, 2.01, -90.63), (-1.457, 2.474, -90.63), (-0.5152, 2.76, -90.63), (0.4641, 2.856, -93.03), (1.443, 2.76, -93.03), (2.385, 2.474, -93.03), (3.253, 2.01, -93.03), (4.014, 1.386, -93.03), (4.638, 0.6255, -93.03), (5.102, -0.2424, -93.03), (5.387, -1.184, -93.03), (5.484, -2.163, -93.03), (5.387, -3.143, -93.03), (5.102, -4.084, -93.03), (4.638, -4.952, -93.03), (4.014, -5.713, -93.03), (3.253, -6.337, -93.03), (2.385, -6.801, -93.03), (1.443, -7.087, -93.03), (0.4641, -7.183, -93.03), (-0.5152, -7.087, -93.03), (-1.457, -6.801, -93.03), (-2.325, -6.337, -93.03), (-3.085, -5.713, -93.03), (-3.71, -4.952, -93.03), (-4.174, -4.084, -93.03), (-4.459, -3.143, -93.03), (-4.556, -2.163, -93.03), (-4.459, -1.184, -93.03), (-4.174, -0.2424, -93.03), (-3.71, 0.6255, -93.03), (-3.085, 1.386, -93.03), (-2.325, 2.01, -93.03), (-1.457, 2.474, -93.03), (-0.5152, 2.76, -93.03), (0.4641, 2.856, -118.9), (1.443, 2.76, -118.9), (2.385, 2.474, -118.9), (3.253, 2.01, -118.9), (4.014, 1.386, -118.9), (4.638, 0.6255, -118.9), (5.102, -0.2424, -118.9), (5.387, -1.184, -118.9), (5.484, -2.163, -118.9), (5.387, -3.143, -118.9), (5.102, -4.084, -118.9), (4.638, -4.952, -118.9), (4.014, -5.713, -118.9), (3.253, -6.337, -118.9), (2.385, -6.801, -118.9), (1.443, -7.087, -118.9), (0.4641, -7.183, -118.9), (-0.5152, -7.087, -118.9), (-1.457, -6.801, -118.9), (-2.325, -6.337, -118.9), (-3.085, -5.713, -118.9), (-3.71, -4.952, -118.9), (-4.174, -4.084, -118.9), (-4.459, -3.143, -118.9), (-4.556, -2.163, -118.9), (-4.459, -1.184, -118.9), (-4.174, -0.2424, -118.9), (-3.71, 0.6255, -118.9), (-3.085, 1.386, -118.9), (-2.325, 2.01, -118.9), (-1.457, 2.474, -118.9), (-0.5152, 2.76, -118.9), (0.4641, 3.203, -120.9), (1.511, 3.1, -120.9), (2.518, 2.795, -120.9), (3.446, 2.299, -120.9), (4.259, 1.631, -120.9), (4.926, 0.818, -120.9), (5.422, -0.1097, -120.9), (5.727, -1.116, -120.9), (5.831, -2.163, -120.9), (5.727, -3.21, -120.9), (5.422, -4.217, -120.9), (4.926, -5.145, -120.9), (4.259, -5.958, -120.9), (3.446, -6.625, -120.9), (2.518, -7.121, -120.9), (1.511, -7.427, -120.9), (0.4641, -7.53, -120.9), (-0.5828, -7.427, -120.9), (-1.59, -7.121, -120.9), (-2.517, -6.625, -120.9), (-3.331, -5.958, -120.9), (-3.998, -5.145, -120.9), (-4.494, -4.217, -120.9), (-4.799, -3.21, -120.9), (-4.902, -2.163, -120.9), (-4.799, -1.116, -120.9), (-4.494, -0.1097, -120.9), (-3.998, 0.818, -120.9), (-3.331, 1.631, -120.9), (-2.517, 2.299, -120.9), (-1.59, 2.795, -120.9), (-0.5828, 3.1, -120.9), (-0.603, 3.743, 38.56), (0.5493, 3.63, 38.56), (1.657, 3.293, 38.56), (2.678, 2.748, 38.56), (3.573, 2.013, 38.56), (4.308, 1.118, 38.56), (4.854, 0.0969, 38.56), (5.19, -1.011, 38.56), (5.303, -2.163, 38.56), (5.19, -3.316, 38.56), (4.854, -4.424, 38.56), (4.308, -5.445, 38.56), (3.573, -6.34, 38.56), (2.678, -7.074, 38.56), (1.657, -7.62, 38.56), (0.5493, -7.956, 38.56), (-0.603, -8.07, 38.56), (-1.755, -7.956, 38.56), (-2.863, -7.62, 38.56), (-3.884, -7.074, 38.56), (-4.779, -6.34, 38.56), (-5.514, -5.445, 38.56), (-6.06, -4.424, 38.56), (-6.396, -3.316, 38.56), (-6.509, -2.163, 38.56), (-6.396, -1.011, 38.56), (-6.06, 0.0969, 38.56), (-5.514, 1.118, 38.56), (-4.779, 2.013, 38.56), (-3.884, 2.748, 38.56), (-2.863, 3.293, 38.56), (-1.755, 3.63, 38.56), (-0.603, 4.078, 42.23), (0.6146, 3.958, 42.23), (1.785, 3.603, 42.23), (2.864, 3.026, 42.23), (3.81, 2.25, 42.23), (4.586, 1.304, 42.23), (5.163, 0.225, 42.23), (5.518, -0.9458, 42.23), (5.638, -2.163, 42.23), (5.518, -3.381, 42.23), (5.163, -4.552, 42.23), (4.586, -5.631, 42.23), (3.81, -6.577, 42.23), (2.864, -7.353, 42.23), (1.785, -7.93, 42.23), (0.6146, -8.285, 42.23), (-0.603, -8.405, 42.23), (-1.821, -8.285, 42.23), (-2.991, -7.93, 42.23), (-4.07, -7.353, 42.23), (-5.016, -6.577, 42.23), (-5.792, -5.631, 42.23), (-6.369, -4.552, 42.23), (-6.724, -3.381, 42.23), (-6.844, -2.163, 42.23), (-6.724, -0.9458, 42.23), (-6.369, 0.225, 42.23), (-5.792, 1.304, 42.23), (-5.016, 2.25, 42.23), (-4.07, 3.026, 42.23), (-2.991, 3.603, 42.23), (-1.821, 3.958, 42.23), (-0.603, 3.319, 49.58), (0.4666, 3.214, 49.58), (1.495, 2.902, 49.58), (2.443, 2.395, 49.58), (3.274, 1.713, 49.58), (3.956, 0.8826, 49.58), (4.462, -0.0653, 49.58), (4.774, -1.094, 49.58), (4.88, -2.163, 49.58), (4.774, -3.233, 49.58), (4.462, -4.261, 49.58), (3.956, -5.209, 49.58), (3.274, -6.04, 49.58), (2.443, -6.722, 49.58), (1.495, -7.229, 49.58), (0.4666, -7.541, 49.58), (-0.603, -7.646, 49.58), (-1.673, -7.541, 49.58), (-2.701, -7.229, 49.58), (-3.649, -6.722, 49.58), (-4.48, -6.04, 49.58), (-5.162, -5.209, 49.58), (-5.668, -4.261, 49.58), (-5.98, -3.233, 49.58), (-6.086, -2.163, 49.58), (-5.98, -1.094, 49.58), (-5.668, -0.0653, 49.58), (-5.162, 0.8826, 49.58), (-4.48, 1.713, 49.58), (-3.649, 2.395, 49.58), (-2.701, 2.902, 49.58), (-1.673, 3.214, 49.58), (-0.603, 2.964, 67.72), (0.3974, 2.866, 67.72), (1.359, 2.574, 67.72), (2.246, 2.1, 67.72), (3.023, 1.462, 67.72), (3.661, 0.6854, 67.72), (4.134, -0.2011, 67.72), (4.426, -1.163, 67.72), (4.525, -2.163, 67.72), (4.426, -3.164, 67.72), (4.134, -4.126, 67.72), (3.661, -5.012, 67.72), (3.023, -5.789, 67.72), (2.246, -6.427, 67.72), (1.359, -6.901, 67.72), (0.3974, -7.193, 67.72), (-0.603, -7.291, 67.72), (-1.603, -7.193, 67.72), (-2.565, -6.901, 67.72), (-3.452, -6.427, 67.72), (-4.229, -5.789, 67.72), (-4.867, -5.012, 67.72), (-5.34, -4.126, 67.72), (-5.632, -3.164, 67.72), (-5.731, -2.163, 67.72), (-5.632, -1.163, 67.72), (-5.34, -0.2011, 67.72), (-4.867, 0.6854, 67.72), (-4.229, 1.462, 67.72), (-3.452, 2.1, 67.72), (-2.565, 2.574, 67.72), (-1.603, 2.866, 67.72), (-0.603, 3.319, 82.42), (0.4666, 3.214, 82.42), (1.495, 2.902, 82.42), (2.443, 2.395, 82.42), (3.274, 1.713, 82.42), (3.956, 0.8826, 82.42), (4.462, -0.0653, 82.42), (4.774, -1.094, 82.42), (4.88, -2.163, 82.42), (4.774, -3.233, 82.42), (4.462, -4.261, 82.42), (3.956, -5.209, 82.42), (3.274, -6.04, 82.42), (2.443, -6.722, 82.42), (1.495, -7.229, 82.42), (0.4666, -7.541, 82.42), (-0.603, -7.646, 82.42), (-1.673, -7.541, 82.42), (-2.701, -7.229, 82.42), (-3.649, -6.722, 82.42), (-4.48, -6.04, 82.42), (-5.162, -5.209, 82.42), (-5.668, -4.261, 82.42), (-5.98, -3.233, 82.42), (-6.086, -2.163, 82.42), (-5.98, -1.094, 82.42), (-5.668, -0.0653, 82.42), (-5.162, 0.8826, 82.42), (-4.48, 1.713, 82.42), (-3.649, 2.395, 82.42), (-2.701, 2.902, 82.42), (-1.673, 3.214, 82.42), (-0.603, 3.319, 113.8), (0.4666, 3.214, 113.8), (1.495, 2.902, 113.8), (2.443, 2.395, 113.8), (3.274, 1.713, 113.8), (3.956, 0.8826, 113.8), (4.462, -0.0653, 113.8), (4.774, -1.094, 113.8), (4.88, -2.163, 113.8), (4.774, -3.233, 113.8), (4.462, -4.261, 113.8), (3.956, -5.209, 113.8), (3.274, -6.04, 113.8), (2.443, -6.722, 113.8), (1.495, -7.229, 113.8), (0.4666, -7.541, 113.8), (-0.603, -7.646, 113.8), (-1.673, -7.541, 113.8), (-2.701, -7.229, 113.8), (-3.649, -6.722, 113.8), (-4.48, -6.04, 113.8), (-5.162, -5.209, 113.8), (-5.668, -4.261, 113.8), (-5.98, -3.233, 113.8), (-6.086, -2.163, 113.8), (-5.98, -1.094, 113.8), (-5.668, -0.0653, 113.8), (-5.162, 0.8826, 113.8), (-4.48, 1.713, 113.8), (-3.649, 2.395, 113.8), (-2.701, 2.902, 113.8), (-1.673, 3.214, 113.8), (-0.603, 2.528, 122.5), (0.3123, 2.438, 122.5), (1.192, 2.171, 122.5), (2.003, 1.737, 122.5), (2.714, 1.154, 122.5), (3.298, 0.443, 122.5), (3.731, -0.3681, 122.5), (3.998, -1.248, 122.5), (4.088, -2.163, 122.5), (3.998, -3.079, 122.5), (3.731, -3.959, 122.5), (3.298, -4.77, 122.5), (2.714, -5.481, 122.5), (2.003, -6.064, 122.5), (1.192, -6.498, 122.5), (0.3123, -6.765, 122.5), (-0.603, -6.855, 122.5), (-1.518, -6.765, 122.5), (-2.398, -6.498, 122.5), (-3.209, -6.064, 122.5), (-3.92, -5.481, 122.5), (-4.504, -4.77, 122.5), (-4.937, -3.959, 122.5), (-5.204, -3.079, 122.5), (-5.294, -2.163, 122.5), (-5.204, -1.248, 122.5), (-4.937, -0.3681, 122.5), (-4.504, 0.443, 122.5), (-3.92, 1.154, 122.5), (-3.209, 1.737, 122.5), (-2.398, 2.171, 122.5), (-1.518, 2.438, 122.5), (-0.603, 2.995, 125.5), (0.4034, 2.896, 125.5), (1.371, 2.602, 125.5), (2.263, 2.126, 125.5), (3.045, 1.484, 125.5), (3.686, 0.7025, 125.5), (4.163, -0.1894, 125.5), (4.456, -1.157, 125.5), (4.555, -2.163, 125.5), (4.456, -3.17, 125.5), (4.163, -4.137, 125.5), (3.686, -5.029, 125.5), (3.045, -5.811, 125.5), (2.263, -6.452, 125.5), (1.371, -6.929, 125.5), (0.4034, -7.223, 125.5), (-0.603, -7.322, 125.5), (-1.609, -7.223, 125.5), (-2.577, -6.929, 125.5), (-3.469, -6.452, 125.5), (-4.251, -5.811, 125.5), (-4.892, -5.029, 125.5), (-5.369, -4.137, 125.5), (-5.662, -3.17, 125.5), (-5.761, -2.163, 125.5), (-5.662, -1.157, 125.5), (-5.369, -0.1894, 125.5), (-4.892, 0.7025, 125.5), (-4.25, 1.484, 125.5), (-3.469, 2.126, 125.5), (-2.577, 2.602, 125.5), (-1.609, 2.896, 125.5), (-1.676, 3.234, 122.8), (-0.603, 3.339, 122.8), (-2.709, -7.247, 122.8), (-3.66, -6.739, 122.8), (3.972, 0.8938, 122.8), (4.481, -0.05759, 122.8), (-4.494, -6.054, 122.8), (4.794, -1.09, 122.8), (-5.178, -5.221, 122.8), (4.9, -2.163, 122.8), (-5.687, -4.269, 122.8), (4.794, -3.237, 122.8), (-6.0, -3.237, 122.8), (4.481, -4.269, 122.8), (-6.106, -2.163, 122.8), (3.972, -5.221, 122.8), (-6.0, -1.09, 122.8), (3.288, -6.054, 122.8), (-5.687, -0.05758, 122.8), (2.454, -6.739, 122.8), (-5.178, 0.8938, 122.8), (1.503, -7.247, 122.8), (0.4706, 3.234, 122.8), (-4.494, 1.728, 122.8), (0.4706, -7.56, 122.8), (1.503, 2.92, 122.8), (-3.66, 2.412, 122.8), (-0.603, -7.666, 122.8), (2.454, 2.412, 122.8), (-2.709, 2.92, 122.8), (-1.677, -7.56, 122.8), (3.288, 1.728, 122.8), (0.6247, 4.004, 36.46), (0.608, 4.008, 38.21), (1.788, 3.65, 38.21), (1.804, 3.646, 36.46), (5.208, -4.57, 36.46), (5.194, -4.571, 38.21), (4.612, -5.659, 38.21), (4.627, -5.657, 36.46), (-4.096, -7.392, 36.46), (-4.115, -7.395, 38.21), (-5.069, -6.613, 38.21), (-5.049, -6.61, 36.46), (-5.049, 2.283, 36.46), (-5.069, 2.286, 38.21), (-4.115, 3.069, 38.21), (-4.096, 3.065, 36.46), (5.208, 0.2431, 36.46), (5.194, 0.2446, 38.21), (5.552, -0.9358, 38.21), (5.566, -0.9366, 36.46), (0.6247, -8.331, 36.46), (0.608, -8.335, 38.21), (-0.6196, -8.456, 38.21), (-0.6021, -8.452, 36.46), (-6.891, -2.163, 36.46), (-6.912, -2.163, 38.21), (-6.791, -0.9358, 38.21), (-6.77, -0.9366, 36.46), (2.876, 3.069, 38.21), (2.892, 3.065, 36.46), (3.83, -6.613, 38.21), (3.845, -6.61, 36.46), (-5.852, -5.659, 38.21), (-5.831, -5.657, 36.46), (-3.028, 3.65, 38.21), (-3.009, 3.646, 36.46), (5.673, -2.163, 38.21), (5.686, -2.163, 36.46), (-1.847, -8.335, 38.21), (-1.829, -8.331, 36.46), (-6.433, 0.2446, 38.21), (-6.412, 0.2431, 36.46), (3.83, 2.286, 38.21), (3.845, 2.283, 36.46), (2.876, -7.395, 38.21), (2.892, -7.392, 36.46), (-6.433, -4.571, 38.21), (-6.412, -4.57, 36.46), (-1.847, 4.008, 38.21), (-1.829, 4.004, 36.46), (5.552, -3.391, 38.21), (5.566, -3.39, 36.46), (-3.028, -7.977, 38.21), (-3.009, -7.973, 36.46), (-5.852, 1.333, 38.21), (-5.831, 1.33, 36.46), (4.612, 1.333, 38.21), (4.627, 1.33, 36.46), (1.788, -7.977, 38.21), (1.804, -7.973, 36.46), (-6.791, -3.391, 38.21), (-6.77, -3.39, 36.46), (-0.6021, 4.125, 36.46), (-0.6196, 4.129, 38.21), (0.6927, 4.39, 37.33), (1.946, 4.01, 37.33), (5.562, -4.72, 37.33), (4.945, -5.876, 37.33), (-4.323, -7.719, 37.33), (-5.336, -6.888, 37.33), (-5.336, 2.561, 37.33), (-4.323, 3.392, 37.33), (5.562, 0.3937, 37.33), (5.943, -0.8598, 37.33), (0.6927, -8.717, 37.33), (-0.6109, -8.845, 37.33), (-7.293, -2.163, 37.33), (-7.164, -0.8598, 37.33), (3.101, 3.392, 37.33), (4.114, -6.888, 37.33), (-6.167, -5.876, 37.33), (-3.168, 4.01, 37.33), (6.071, -2.163, 37.33), (-1.914, -8.717, 37.33), (-6.784, 0.3937, 37.33), (4.114, 2.561, 37.33), (3.101, -7.719, 37.33), (-6.784, -4.72, 37.33), (-1.914, 4.39, 37.33), (5.943, -3.467, 37.33), (-3.168, -8.337, 37.33), (-6.167, 1.549, 37.33), (4.945, 1.549, 37.33), (1.946, -8.337, 37.33), (-7.164, -3.467, 37.33), (-0.6108, 4.519, 37.33), (5.359, 1.118, -30.79), (2.708, -7.621, -30.79), (-5.345, -3.316, -30.79), (1.6, 3.63, -30.79), (5.905, -4.424, -30.79), (-2.834, -7.075, -30.79), (-3.729, 2.013, -30.79), (5.905, 0.09701, -30.79), (1.6, -7.957, -30.79), (-5.459, -2.163, -30.79), (2.708, 3.294, -30.79), (5.359, -5.445, -30.79), (-3.729, -6.34, -30.79), (-2.834, 2.748, -30.79), (6.241, -1.011, -30.79), (0.4481, -8.07, -30.79), (-5.345, -1.011, -30.79), (3.73, 2.748, -30.79), (4.625, -6.34, -30.79), (-4.463, -5.445, -30.79), (-1.812, 3.294, -30.79), (6.355, -2.163, -30.79), (-0.7043, -7.957, -30.79), (-5.009, 0.09702, -30.79), (4.625, 2.013, -30.79), (3.73, -7.075, -30.79), (-5.009, -4.424, -30.79), (0.4481, 3.743, -30.79), (-0.7043, 3.63, -30.79), (6.241, -3.316, -30.79), (-1.812, -7.621, -30.79), (-4.463, 1.118, -30.79), (4.856, 2.248, -30.05), (3.911, -7.35, -30.05), (-5.318, -4.551, -30.05), (0.4453, 4.075, -30.05), (-0.7717, 3.955, -30.05), (6.564, -3.38, -30.05), (-1.942, -7.927, -30.05), (-4.742, 1.302, -30.05), (5.632, 1.302, -30.05), (2.833, -7.927, -30.05), (-5.673, -3.38, -30.05), (1.662, 3.955, -30.05), (6.209, -4.551, -30.05), (-3.02, -7.35, -30.05), (-3.966, 2.248, -30.05), (6.209, 0.2239, -30.05), (1.662, -8.282, -30.05), (-5.793, -2.163, -30.05), (2.833, 3.6, -30.05), (5.632, -5.629, -30.05), (-3.966, -6.575, -30.05), (-3.02, 3.024, -30.05), (6.564, -0.9464, -30.05), (0.4453, -8.402, -30.05), (-5.673, -0.9464, -30.05), (3.911, 3.024, -30.05), (4.856, -6.575, -30.05), (-4.742, -5.629, -30.05), (-1.942, 3.6, -30.05), (6.684, -2.163, -30.05), (-0.7717, -8.282, -30.05), (-5.318, 0.2239, -30.05), (1.511, -7.427, -119.2), (2.518, -7.121, -119.2), (2.518, 2.795, -119.2), (1.511, 3.1, -119.2), (-2.517, 2.299, -119.2), (-3.331, 1.631, -119.2), (0.4641, -7.53, -119.2), (3.446, 2.299, -119.2), (-1.59, 2.795, -119.2), (-0.5828, -7.427, -119.2), (4.259, 1.631, -119.2), (-0.5828, 3.1, -119.2), (-1.59, -7.121, -119.2), (4.926, 0.818, -119.2), (0.4641, 3.203, -119.2), (-2.517, -6.625, -119.2), (5.422, -0.1097, -119.2), (-3.331, -5.958, -119.2), (5.727, -1.116, -119.2), (-3.998, -5.145, -119.2), (5.831, -2.163, -119.2), (-4.494, -4.217, -119.2), (5.727, -3.21, -119.2), (-4.799, -3.21, -119.2), (5.422, -4.217, -119.2), (-4.902, -2.163, -119.2), (4.926, -5.145, -119.2), (-4.799, -1.116, -119.2), (4.259, -5.958, -119.2), (-4.494, -0.1097, -119.2), (3.446, -6.625, -119.2), (-3.998, 0.818, -119.2), (6.38, -3.34, -90.89), (6.495, -2.163, -90.89), (-5.447, -3.34, -90.89), (-5.104, -4.471, -90.89), (6.037, -4.471, -90.89), (-5.563, -2.163, -90.89), (5.479, -5.513, -90.89), (-5.447, -0.9872, -90.89), (4.73, -6.427, -90.89), (-5.104, 0.1438, -90.89), (3.816, -7.176, -90.89), (-4.546, 1.186, -90.89), (2.774, -7.733, -90.89), (1.643, 3.75, -90.89), (0.4665, 3.866, -90.89), (-3.797, 2.1, -90.89), (1.643, -8.077, -90.89), (2.774, 3.407, -90.89), (-2.883, 2.85, -90.89), (0.4665, -8.192, -90.89), (3.816, 2.85, -90.89), (-1.841, 3.407, -90.89), (-0.7097, -8.077, -90.89), (4.73, 2.1, -90.89), (-0.7097, 3.75, -90.89), (-1.841, -7.733, -90.89), (5.479, 1.186, -90.89), (-2.883, -7.176, -90.89), (6.037, 0.1438, -90.89), (-3.797, -6.427, -90.89), (6.38, -0.9872, -90.89), (-4.546, -5.513, -90.89), (6.377, -3.34, -92.72), (-5.449, -3.34, -92.72), (6.034, -4.471, -92.72), (-5.565, -2.163, -92.72), (5.477, -5.513, -92.72), (-5.449, -0.9872, -92.72), (4.727, -6.427, -92.72), (-5.106, 0.1438, -92.72), (3.814, -7.176, -92.72), (-4.549, 1.186, -92.72), (2.771, -7.733, -92.72), (1.64, 3.75, -92.72), (-3.799, 2.1, -92.72), (1.64, -8.077, -92.72), (2.771, 3.407, -92.72), (-2.885, 2.85, -92.72), (0.4642, -8.192, -92.72), (3.814, 2.85, -92.72), (-1.843, 3.407, -92.72), (-0.712, -8.077, -92.72), (4.727, 2.1, -92.72), (-0.712, 3.75, -92.72), (-1.843, -7.733, -92.72), (5.477, 1.186, -92.72), (-2.885, -7.176, -92.72), (6.034, 0.1438, -92.72), (-3.799, -6.427, -92.72), (6.377, -0.9872, -92.72), (-4.549, -5.513, -92.72), (6.493, -2.163, -92.72), (-5.106, -4.471, -92.72), (0.4642, 3.866, -92.72), (6.859, -2.163, -91.81), (-5.441, -4.61, -91.81), (0.4653, 4.23, -91.81), (6.736, -3.411, -91.81), (-5.805, -3.411, -91.81), (6.372, -4.61, -91.81), (-5.928, -2.163, -91.81), (5.781, -5.715, -91.81), (-5.805, -0.9161, -91.81), (4.986, -6.684, -91.81), (-5.441, 0.2832, -91.81), (4.017, -7.479, -91.81), (-4.85, 1.389, -91.81), (2.912, -8.07, -91.81), (1.713, 4.107, -91.81), (-4.055, 2.357, -91.81), (1.713, -8.434, -91.81), (2.912, 3.743, -91.81), (-3.087, 3.152, -91.81), (0.4653, -8.557, -91.81), (4.017, 3.152, -91.81), (-1.981, 3.743, -91.81), (-0.7819, -8.434, -91.81), (4.986, 2.357, -91.81), (-0.7819, 4.107, -91.81), (-1.981, -8.07, -91.81), (5.781, 1.388, -91.81), (-3.087, -7.479, -91.81), (6.372, 0.2832, -91.81), (-4.055, -6.684, -91.81), (6.736, -0.9161, -91.81), (-4.85, -5.715, -91.81), (6.665, -3.397, -92.26), (-5.735, -3.397, -92.26), (6.305, -4.583, -92.26), (-5.857, -2.163, -92.26), (5.721, -5.675, -92.26), (-5.735, -0.9301, -92.26), (4.935, -6.633, -92.26), (-5.376, 0.2557, -92.26), (3.977, -7.42, -92.26), (-4.791, 1.349, -92.26), (2.884, -8.004, -92.26), (1.698, 4.037, -92.26), (-4.005, 2.307, -92.26), (1.698, -8.363, -92.26), (2.884, 3.677, -92.26), (-3.047, 3.093, -92.26), (0.4648, -8.485, -92.26), (3.977, 3.093, -92.26), (-1.954, 3.677, -92.26), (-0.7685, -8.363, -92.26), (4.935, 2.307, -92.26), (-0.7685, 4.037, -92.26), (-1.954, -8.004, -92.26), (5.721, 1.349, -92.26), (-3.047, -7.42, -92.26), (6.305, 0.2557, -92.26), (-4.005, -6.633, -92.26), (6.665, -0.9301, -92.26), (-4.791, -5.675, -92.26), (6.786, -2.163, -92.26), (-5.376, -4.583, -92.26), (0.4648, 4.158, -92.26), (6.742, -2.163, -91.35), (-5.332, -4.565, -91.35), (0.4659, 4.113, -91.35), (6.621, -3.388, -91.35), (-5.69, -3.388, -91.35), (6.264, -4.565, -91.35), (-5.81, -2.163, -91.35), (5.684, -5.65, -91.35), (-5.69, -0.939, -91.35), (4.904, -6.601, -91.35), (-5.332, 0.2383, -91.35), (3.953, -7.382, -91.35), (-4.752, 1.323, -91.35), (2.868, -7.962, -91.35), (1.69, 3.992, -91.35), (-3.972, 2.274, -91.35), (1.69, -8.319, -91.35), (2.868, 3.635, -91.35), (-3.021, 3.055, -91.35), (0.4659, -8.439, -91.35), (3.953, 3.055, -91.35), (-1.936, 3.635, -91.35), (-0.7585, -8.319, -91.35), (4.904, 2.274, -91.35), (-0.7585, 3.992, -91.35), (-1.936, -7.962, -91.35), (5.684, 1.323, -91.35), (-3.021, -7.382, -91.35), (6.264, 0.2383, -91.35), (-3.972, -6.601, -91.35), (6.621, -0.939, -91.35), (-4.752, -5.65, -91.35), (-1.673, 3.216, 125.2), (-2.702, -7.231, 125.2), (3.958, 0.8839, 125.2), (-0.603, 3.322, 125.2), (-3.65, -6.724, 125.2), (4.464, -0.0644, 125.2), (-4.481, -6.042, 125.2), (4.777, -1.093, 125.2), (-5.164, -5.211, 125.2), (4.882, -2.163, 125.2), (-5.67, -4.262, 125.2), (4.777, -3.233, 125.2), (-5.982, -3.233, 125.2), (4.464, -4.262, 125.2), (-6.088, -2.163, 125.2), (3.958, -5.211, 125.2), (-5.982, -1.093, 125.2), (3.275, -6.042, 125.2), (-5.67, -0.0644, 125.2), (2.444, -6.724, 125.2), (-5.164, 0.8839, 125.2), (1.496, -7.231, 125.2), (0.4671, 3.216, 125.2), (-4.481, 1.715, 125.2), (0.4671, -7.543, 125.2), (1.496, 2.904, 125.2), (-3.65, 2.397, 125.2), (-0.603, -7.648, 125.2), (2.444, 2.397, 125.2), (-2.702, 2.904, 125.2), (-1.673, -7.543, 125.2), (3.275, 1.715, 125.2), (0.4641, 3.203, -120.9), (1.511, 3.1, -120.9), (2.518, 2.795, -120.9), (3.446, 2.299, -120.9), (4.259, 1.631, -120.9), (4.926, 0.818, -120.9), (5.422, -0.1097, -120.9), (5.727, -1.116, -120.9), (5.831, -2.163, -120.9), (5.727, -3.21, -120.9), (5.422, -4.217, -120.9), (4.926, -5.145, -120.9), (4.259, -5.958, -120.9), (3.446, -6.625, -120.9), (2.518, -7.121, -120.9), (1.511, -7.427, -120.9), (0.4641, -7.53, -120.9), (-0.5828, -7.427, -120.9), (-1.59, -7.121, -120.9), (-2.517, -6.625, -120.9), (-3.331, -5.958, -120.9), (-3.998, -5.145, -120.9), (-4.494, -4.217, -120.9), (-4.799, -3.21, -120.9), (-4.902, -2.163, -120.9), (-4.799, -1.116, -120.9), (-4.494, -0.1097, -120.9), (-3.998, 0.818, -120.9), (-3.331, 1.631, -120.9), (-2.517, 2.299, -120.9), (-1.59, 2.795, -120.9), (-0.5828, 3.1, -120.9), (-0.603, 2.995, 125.5), (0.4034, 2.896, 125.5), (1.371, 2.602, 125.5), (2.263, 2.126, 125.5), (3.045, 1.484, 125.5), (3.686, 0.7025, 125.5), (4.163, -0.1894, 125.5), (4.456, -1.157, 125.5), (4.555, -2.163, 125.5), (4.456, -3.17, 125.5), (4.163, -4.137, 125.5), (3.686, -5.029, 125.5), (3.045, -5.811, 125.5), (2.263, -6.452, 125.5), (1.371, -6.929, 125.5), (0.4034, -7.223, 125.5), (-0.603, -7.322, 125.5), (-1.609, -7.223, 125.5), (-2.577, -6.929, 125.5), (-3.469, -6.452, 125.5), (-4.251, -5.811, 125.5), (-4.892, -5.029, 125.5), (-5.369, -4.137, 125.5), (-5.662, -3.17, 125.5), (-5.761, -2.163, 125.5), (-5.662, -1.157, 125.5), (-5.369, -0.1894, 125.5), (-4.892, 0.7025, 125.5), (-4.25, 1.484, 125.5), (-3.469, 2.126, 125.5), (-2.577, 2.602, 125.5), (-1.609, 2.896, 125.5), (0.4641, 3.203, -120.9), (1.511, 3.1, -120.9), (2.518, 2.795, -120.9), (3.446, 2.299, -120.9), (4.259, 1.631, -120.9), (4.926, 0.818, -120.9), (5.422, -0.1097, -120.9), (5.727, -1.116, -120.9), (5.831, -2.163, -120.9), (5.727, -3.21, -120.9), (5.422, -4.217, -120.9), (4.926, -5.145, -120.9), (4.259, -5.958, -120.9), (3.446, -6.625, -120.9), (2.518, -7.121, -120.9), (1.511, -7.427, -120.9), (0.4641, -7.53, -120.9), (-0.5828, -7.427, -120.9), (-1.59, -7.121, -120.9), (-2.517, -6.625, -120.9), (-3.331, -5.958, -120.9), (-3.998, -5.145, -120.9), (-4.494, -4.217, -120.9), (-4.799, -3.21, -120.9), (-4.902, -2.163, -120.9), (-4.799, -1.116, -120.9), (-4.494, -0.1097, -120.9), (-3.998, 0.818, -120.9), (-3.331, 1.631, -120.9), (-2.517, 2.299, -120.9), (-1.59, 2.795, -120.9), (-0.5828, 3.1, -120.9), (-0.603, 2.995, 125.5), (0.4034, 2.896, 125.5), (1.371, 2.602, 125.5), (2.263, 2.126, 125.5), (3.045, 1.484, 125.5), (3.686, 0.7025, 125.5), (4.163, -0.1894, 125.5), (4.456, -1.157, 125.5), (4.555, -2.163, 125.5), (4.456, -3.17, 125.5), (4.163, -4.137, 125.5), (3.686, -5.029, 125.5), (3.045, -5.811, 125.5), (2.263, -6.452, 125.5), (1.371, -6.929, 125.5), (0.4034, -7.223, 125.5), (-0.603, -7.322, 125.5), (-1.609, -7.223, 125.5), (-2.577, -6.929, 125.5), (-3.469, -6.452, 125.5), (-4.251, -5.811, 125.5), (-4.892, -5.029, 125.5), (-5.369, -4.137, 125.5), (-5.662, -3.17, 125.5), (-5.761, -2.163, 125.5), (-5.662, -1.157, 125.5), (-5.369, -0.1894, 125.5), (-4.892, 0.7025, 125.5), (-4.25, 1.484, 125.5), (-3.469, 2.126, 125.5), (-2.577, 2.602, 125.5), (-1.609, 2.896, 125.5), (-0.603, -0.775, 125.5), (-0.3321, -0.8017, 125.5), (-0.07166, -0.8807, 125.5), (0.1684, -1.009, 125.5), (0.3788, -1.182, 125.5), (0.5514, -1.392, 125.5), (0.6797, -1.632, 125.5), (0.7587, -1.893, 125.5), (0.7854, -2.163, 125.5), (0.7587, -2.434, 125.5), (0.6797, -2.695, 125.5), (0.5514, -2.935, 125.5), (0.3788, -3.145, 125.5), (0.1684, -3.318, 125.5), (-0.07166, -3.446, 125.5), (-0.3321, -3.525, 125.5), (-0.603, -3.552, 125.5), (-0.8738, -3.525, 125.5), (-1.134, -3.446, 125.5), (-1.374, -3.318, 125.5), (-1.585, -3.145, 125.5), (-1.757, -2.935, 125.5), (-1.886, -2.695, 125.5), (-1.965, -2.434, 125.5), (-1.991, -2.163, 125.5), (-1.965, -1.893, 125.5), (-1.886, -1.632, 125.5), (-1.757, -1.392, 125.5), (-1.585, -1.182, 125.5), (-1.374, -1.009, 125.5), (-1.134, -0.8807, 125.5), (-0.8738, -0.8017, 125.5), (-0.1436, -0.775, 102.0), (0.1273, -0.8017, 102.0), (0.3877, -0.8807, 102.0), (0.6277, -1.009, 102.0), (0.8381, -1.182, 102.0), (1.011, -1.392, 102.0), (1.139, -1.632, 102.0), (1.218, -1.893, 102.0), (1.245, -2.163, 102.0), (1.218, -2.434, 102.0), (1.139, -2.695, 102.0), (1.011, -2.935, 102.0), (0.8381, -3.145, 102.0), (0.6277, -3.318, 102.0), (0.3877, -3.446, 102.0), (0.1273, -3.525, 102.0), (-0.1436, -3.552, 102.0), (-0.4145, -3.525, 102.0), (-0.6749, -3.446, 102.0), (-0.9149, -3.318, 102.0), (-1.125, -3.145, 102.0), (-1.298, -2.935, 102.0), (-1.426, -2.695, 102.0), (-1.505, -2.434, 102.0), (-1.532, -2.163, 102.0), (-1.505, -1.893, 102.0), (-1.426, -1.632, 102.0), (-1.298, -1.392, 102.0), (-1.125, -1.182, 102.0), (-0.9149, -1.009, 102.0), (-0.6749, -0.8807, 102.0), (-0.4144, -0.8017, 102.0), (0.4641, 3.203, -120.9), (1.511, 3.1, -120.9), (2.518, 2.795, -120.9), (3.446, 2.299, -120.9), (4.259, 1.631, -120.9), (4.926, 0.818, -120.9), (5.422, -0.1097, -120.9), (5.727, -1.116, -120.9), (5.831, -2.163, -120.9), (5.727, -3.21, -120.9), (5.422, -4.217, -120.9), (4.926, -5.145, -120.9), (4.259, -5.958, -120.9), (3.446, -6.625, -120.9), (2.518, -7.121, -120.9), (1.511, -7.427, -120.9), (0.4641, -7.53, -120.9), (-0.5828, -7.427, -120.9), (-1.59, -7.121, -120.9), (-2.517, -6.625, -120.9), (-3.331, -5.958, -120.9), (-3.998, -5.145, -120.9), (-4.494, -4.217, -120.9), (-4.799, -3.21, -120.9), (-4.902, -2.163, -120.9), (-4.799, -1.116, -120.9), (-4.494, -0.1097, -120.9), (-3.998, 0.818, -120.9), (-3.331, 1.631, -120.9), (-2.517, 2.299, -120.9), (-1.59, 2.795, -120.9), (-0.5828, 3.1, -120.9), (0.4641, -0.8231, -120.9), (0.7256, -0.8488, -120.9), (0.977, -0.9251, -120.9), (1.209, -1.049, -120.9), (1.412, -1.216, -120.9), (1.579, -1.419, -120.9), (1.702, -1.65, -120.9), (1.779, -1.902, -120.9), (1.804, -2.163, -120.9), (1.779, -2.425, -120.9), (1.702, -2.676, -120.9), (1.579, -2.908, -120.9), (1.412, -3.111, -120.9), (1.209, -3.278, -120.9), (0.977, -3.402, -120.9), (0.7256, -3.478, -120.9), (0.4641, -3.504, -120.9), (0.2026, -3.478, -120.9), (-0.04882, -3.402, -120.9), (-0.2805, -3.278, -120.9), (-0.4837, -3.111, -120.9), (-0.6503, -2.908, -120.9), (-0.7742, -2.676, -120.9), (-0.8505, -2.425, -120.9), (-0.8762, -2.163, -120.9), (-0.8505, -1.902, -120.9), (-0.7742, -1.65, -120.9), (-0.6503, -1.419, -120.9), (-0.4837, -1.216, -120.9), (-0.2805, -1.049, -120.9), (-0.04882, -0.9251, -120.9), (0.2026, -0.8488, -120.9), (-0.3542, -0.8231, -79.17), (-0.09274, -0.8488, -79.17), (0.1587, -0.9251, -79.17), (0.3904, -1.049, -79.17), (0.5935, -1.216, -79.17), (0.7602, -1.419, -79.17), (0.8841, -1.65, -79.17), (0.9603, -1.902, -79.17), (0.9861, -2.163, -79.17), (0.9603, -2.425, -79.17), (0.8841, -2.676, -79.17), (0.7602, -2.908, -79.17), (0.5935, -3.111, -79.17), (0.3904, -3.278, -79.17), (0.1587, -3.402, -79.17), (-0.09274, -3.478, -79.17), (-0.3542, -3.504, -79.17), (-0.6157, -3.478, -79.17), (-0.8671, -3.402, -79.17), (-1.099, -3.278, -79.17), (-1.302, -3.111, -79.17), (-1.469, -2.908, -79.17), (-1.593, -2.676, -79.17), (-1.669, -2.425, -79.17), (-1.695, -2.163, -79.17), (-1.669, -1.902, -79.17), (-1.593, -1.65, -79.17), (-1.469, -1.419, -79.17), (-1.302, -1.216, -79.17), (-1.099, -1.049, -79.17), (-0.8671, -0.9251, -79.17), (-0.6157, -0.8488, -79.17)], [], [(0, 1, 3, 2), (2, 3, 5, 4), (4, 5, 7, 6), (6, 7, 9, 8), (8, 9, 11, 10), (10, 11, 13, 12), (12, 13, 15, 14), (14, 15, 17, 16), (16, 17, 19, 18), (18, 19, 21, 20), (20, 21, 23, 22), (22, 23, 25, 24), (24, 25, 27, 26), (26, 27, 29, 28), (28, 29, 31, 30), (30, 31, 33, 32), (32, 33, 35, 34), (34, 35, 37, 36), (36, 37, 39, 38), (38, 39, 41, 40), (40, 41, 43, 42), (42, 43, 45, 44), (44, 45, 47, 46), (46, 47, 49, 48), (48, 49, 51, 50), (50, 51, 53, 52), (52, 53, 55, 54), (54, 55, 57, 56), (56, 57, 59, 58), (58, 59, 61, 60), (610, 609, 321, 322), (60, 61, 63, 62), (62, 63, 1, 0), (97, 96, 69, 68), (87, 88, 184, 183), (99, 98, 78, 77), (101, 100, 87, 86), (103, 102, 65, 64), (104, 103, 64, 95), (106, 105, 74, 73), (108, 107, 83, 82), (110, 109, 92, 91), (96, 111, 70, 69), (98, 112, 79, 78), (100, 113, 88, 87), (102, 114, 66, 65), (105, 115, 75, 74), (107, 116, 84, 83), (109, 117, 93, 92), (111, 118, 71, 70), (112, 119, 80, 79), (113, 120, 89, 88), (114, 121, 67, 66), (115, 122, 76, 75), (116, 123, 85, 84), (117, 124, 94, 93), (118, 125, 72, 71), (119, 126, 81, 80), (120, 127, 90, 89), (121, 97, 68, 67), (122, 99, 77, 76), (123, 101, 86, 85), (124, 104, 95, 94), (125, 106, 73, 72), (126, 108, 82, 81), (127, 110, 91, 90), (727, 735, 110, 127), (726, 734, 108, 126), (725, 733, 106, 125), (724, 732, 104, 124), (723, 730, 101, 123), (722, 729, 99, 122), (721, 728, 97, 121), (720, 727, 127, 120), (719, 726, 126, 119), (718, 725, 125, 118), (717, 724, 124, 117), (716, 723, 123, 116), (715, 722, 122, 115), (714, 721, 121, 114), (713, 720, 120, 113), (712, 719, 119, 112), (711, 718, 118, 111), (710, 717, 117, 109), (709, 716, 116, 107), (708, 715, 115, 105), (707, 714, 114, 102), (706, 713, 113, 100), (705, 712, 112, 98), (704, 711, 111, 96), (735, 710, 109, 110), (734, 709, 107, 108), (733, 708, 105, 106), (732, 731, 103, 104), (731, 707, 102, 103), (730, 706, 100, 101), (729, 705, 98, 99), (728, 704, 96, 97), (8, 10, 136, 128), (26, 28, 137, 129), (44, 46, 138, 130), (0, 2, 139, 131), (62, 0, 131, 132), (18, 20, 140, 133), (36, 38, 141, 134), (54, 56, 142, 135), (10, 12, 143, 136), (28, 30, 144, 137), (46, 48, 145, 138), (2, 4, 146, 139), (20, 22, 147, 140), (38, 40, 148, 141), (56, 58, 149, 142), (12, 14, 150, 143), (30, 32, 151, 144), (48, 50, 152, 145), (4, 6, 153, 146), (22, 24, 154, 147), (40, 42, 155, 148), (58, 60, 156, 149), (14, 16, 157, 150), (32, 34, 158, 151), (50, 52, 159, 152), (6, 8, 128, 153), (24, 26, 129, 154), (42, 44, 130, 155), (60, 62, 132, 156), (16, 18, 133, 157), (34, 36, 134, 158), (52, 54, 135, 159), (165, 166, 198, 197), (74, 75, 171, 170), (88, 89, 185, 184), (75, 76, 172, 171), (89, 90, 186, 185), (76, 77, 173, 172), (90, 91, 187, 186), (77, 78, 174, 173), (64, 65, 161, 160), (91, 92, 188, 187), (78, 79, 175, 174), (65, 66, 162, 161), (92, 93, 189, 188), (79, 80, 176, 175), (66, 67, 163, 162), (93, 94, 190, 189), (80, 81, 177, 176), (67, 68, 164, 163), (94, 95, 191, 190), (81, 82, 178, 177), (68, 69, 165, 164), (95, 64, 160, 191), (82, 83, 179, 178), (69, 70, 166, 165), (83, 84, 180, 179), (70, 71, 167, 166), (84, 85, 181, 180), (71, 72, 168, 167), (85, 86, 182, 181), (72, 73, 169, 168), (86, 87, 183, 182), (73, 74, 170, 169), (861, 832, 233, 232), (179, 180, 212, 211), (166, 167, 199, 198), (180, 181, 213, 212), (167, 168, 200, 199), (181, 182, 214, 213), (168, 169, 201, 200), (182, 183, 215, 214), (169, 170, 202, 201), (183, 184, 216, 215), (170, 171, 203, 202), (184, 185, 217, 216), (171, 172, 204, 203), (185, 186, 218, 217), (172, 173, 205, 204), (186, 187, 219, 218), (173, 174, 206, 205), (160, 161, 193, 192), (187, 188, 220, 219), (174, 175, 207, 206), (161, 162, 194, 193), (188, 189, 221, 220), (175, 176, 208, 207), (162, 163, 195, 194), (189, 190, 222, 221), (176, 177, 209, 208), (163, 164, 196, 195), (190, 191, 223, 222), (177, 178, 210, 209), (164, 165, 197, 196), (191, 160, 192, 223), (178, 179, 211, 210), (235, 236, 268, 267), (862, 833, 247, 246), (832, 834, 234, 233), (833, 835, 248, 247), (834, 836, 235, 234), (835, 837, 249, 248), (836, 838, 236, 235), (837, 839, 250, 249), (838, 840, 237, 236), (839, 841, 251, 250), (840, 842, 238, 237), (863, 843, 225, 224), (841, 844, 252, 251), (842, 845, 239, 238), (843, 846, 226, 225), (844, 847, 253, 252), (845, 848, 240, 239), (846, 849, 227, 226), (847, 850, 254, 253), (848, 851, 241, 240), (849, 852, 228, 227), (850, 853, 255, 254), (851, 854, 242, 241), (852, 855, 229, 228), (853, 863, 224, 255), (854, 856, 243, 242), (855, 857, 230, 229), (856, 858, 244, 243), (857, 859, 231, 230), (858, 860, 245, 244), (859, 861, 232, 231), (860, 862, 246, 245), (769, 768, 303, 302), (249, 250, 282, 281), (236, 237, 269, 268), (250, 251, 283, 282), (237, 238, 270, 269), (224, 225, 257, 256), (251, 252, 284, 283), (238, 239, 271, 270), (225, 226, 258, 257), (252, 253, 285, 284), (239, 240, 272, 271), (226, 227, 259, 258), (253, 254, 286, 285), (240, 241, 273, 272), (227, 228, 260, 259), (254, 255, 287, 286), (241, 242, 274, 273), (228, 229, 261, 260), (255, 224, 256, 287), (242, 243, 275, 274), (229, 230, 262, 261), (243, 244, 276, 275), (230, 231, 263, 262), (244, 245, 277, 276), (231, 232, 264, 263), (245, 246, 278, 277), (232, 233, 265, 264), (246, 247, 279, 278), (233, 234, 266, 265), (247, 248, 280, 279), (234, 235, 267, 266), (248, 249, 281, 280), (558, 557, 1037, 1038), (771, 770, 290, 289), (773, 772, 317, 316), (768, 774, 304, 303), (770, 775, 291, 290), (772, 776, 318, 317), (774, 777, 305, 304), (775, 778, 292, 291), (776, 779, 319, 318), (777, 780, 306, 305), (778, 781, 293, 292), (779, 782, 288, 319), (780, 783, 307, 306), (781, 784, 294, 293), (783, 785, 308, 307), (784, 786, 295, 294), (785, 787, 309, 308), (786, 788, 296, 295), (787, 789, 310, 309), (788, 790, 297, 296), (789, 791, 311, 310), (790, 792, 298, 297), (791, 793, 312, 311), (792, 794, 299, 298), (793, 795, 313, 312), (794, 796, 300, 299), (795, 797, 314, 313), (796, 798, 301, 300), (797, 799, 315, 314), (798, 769, 302, 301), (782, 771, 289, 288), (799, 773, 316, 315), (334, 333, 365, 366), (614, 613, 330, 331), (618, 617, 339, 340), (622, 621, 348, 349), (626, 625, 326, 327), (630, 629, 335, 336), (634, 633, 344, 345), (636, 610, 322, 323), (638, 614, 331, 332), (640, 618, 340, 341), (642, 622, 349, 350), (644, 626, 327, 328), (646, 630, 336, 337), (648, 634, 345, 346), (650, 636, 323, 324), (652, 638, 332, 333), (654, 640, 341, 342), (656, 642, 350, 351), (658, 644, 328, 329), (660, 646, 337, 338), (662, 648, 346, 347), (664, 650, 324, 325), (666, 652, 333, 334), (668, 654, 342, 343), (609, 671, 320, 321), (671, 656, 351, 320), (613, 658, 329, 330), (617, 660, 338, 339), (621, 662, 347, 348), (625, 664, 325, 326), (629, 666, 334, 335), (633, 668, 343, 344), (369, 368, 400, 401), (321, 320, 352, 353), (348, 347, 379, 380), (335, 334, 366, 367), (322, 321, 353, 354), (349, 348, 380, 381), (336, 335, 367, 368), (323, 322, 354, 355), (350, 349, 381, 382), (337, 336, 368, 369), (324, 323, 355, 356), (351, 350, 382, 383), (338, 337, 369, 370), (325, 324, 356, 357), (320, 351, 383, 352), (339, 338, 370, 371), (326, 325, 357, 358), (340, 339, 371, 372), (327, 326, 358, 359), (341, 340, 372, 373), (328, 327, 359, 360), (342, 341, 373, 374), (329, 328, 360, 361), (343, 342, 374, 375), (330, 329, 361, 362), (344, 343, 375, 376), (331, 330, 362, 363), (345, 344, 376, 377), (332, 331, 363, 364), (346, 345, 377, 378), (333, 332, 364, 365), (347, 346, 378, 379), (404, 403, 435, 436), (356, 355, 387, 388), (383, 382, 414, 415), (370, 369, 401, 402), (357, 356, 388, 389), (352, 383, 415, 384), (371, 370, 402, 403), (358, 357, 389, 390), (372, 371, 403, 404), (359, 358, 390, 391), (373, 372, 404, 405), (360, 359, 391, 392), (374, 373, 405, 406), (361, 360, 392, 393), (375, 374, 406, 407), (362, 361, 393, 394), (376, 375, 407, 408), (363, 362, 394, 395), (377, 376, 408, 409), (364, 363, 395, 396), (378, 377, 409, 410), (365, 364, 396, 397), (379, 378, 410, 411), (366, 365, 397, 398), (353, 352, 384, 385), (380, 379, 411, 412), (367, 366, 398, 399), (354, 353, 385, 386), (381, 380, 412, 413), (368, 367, 399, 400), (355, 354, 386, 387), (382, 381, 413, 414), (439, 438, 470, 471), (391, 390, 422, 423), (405, 404, 436, 437), (392, 391, 423, 424), (406, 405, 437, 438), (393, 392, 424, 425), (407, 406, 438, 439), (394, 393, 425, 426), (408, 407, 439, 440), (395, 394, 426, 427), (409, 408, 440, 441), (396, 395, 427, 428), (410, 409, 441, 442), (397, 396, 428, 429), (411, 410, 442, 443), (398, 397, 429, 430), (385, 384, 416, 417), (412, 411, 443, 444), (399, 398, 430, 431), (386, 385, 417, 418), (413, 412, 444, 445), (400, 399, 431, 432), (387, 386, 418, 419), (414, 413, 445, 446), (401, 400, 432, 433), (388, 387, 419, 420), (415, 414, 446, 447), (402, 401, 433, 434), (389, 388, 420, 421), (384, 415, 447, 416), (403, 402, 434, 435), (390, 389, 421, 422), (474, 473, 505, 506), (426, 425, 457, 458), (440, 439, 471, 472), (427, 426, 458, 459), (441, 440, 472, 473), (428, 427, 459, 460), (442, 441, 473, 474), (429, 428, 460, 461), (443, 442, 474, 475), (430, 429, 461, 462), (417, 416, 448, 449), (444, 443, 475, 476), (431, 430, 462, 463), (418, 417, 449, 450), (445, 444, 476, 477), (432, 431, 463, 464), (419, 418, 450, 451), (446, 445, 477, 478), (433, 432, 464, 465), (420, 419, 451, 452), (447, 446, 478, 479), (434, 433, 465, 466), (421, 420, 452, 453), (416, 447, 479, 448), (435, 434, 466, 467), (422, 421, 453, 454), (436, 435, 467, 468), (423, 422, 454, 455), (437, 436, 468, 469), (424, 423, 455, 456), (438, 437, 469, 470), (425, 424, 456, 457), (509, 508, 540, 541), (461, 460, 492, 493), (475, 474, 506, 507), (462, 461, 493, 494), (449, 448, 480, 481), (476, 475, 507, 508), (463, 462, 494, 495), (450, 449, 481, 482), (477, 476, 508, 509), (464, 463, 495, 496), (451, 450, 482, 483), (478, 477, 509, 510), (465, 464, 496, 497), (452, 451, 483, 484), (479, 478, 510, 511), (466, 465, 497, 498), (453, 452, 484, 485), (448, 479, 511, 480), (467, 466, 498, 499), (454, 453, 485, 486), (468, 467, 499, 500), (455, 454, 486, 487), (469, 468, 500, 501), (456, 455, 487, 488), (470, 469, 501, 502), (457, 456, 488, 489), (471, 470, 502, 503), (458, 457, 489, 490), (472, 471, 503, 504), (459, 458, 490, 491), (473, 472, 504, 505), (460, 459, 491, 492), (963, 960, 575, 544), (496, 495, 527, 528), (483, 482, 514, 515), (510, 509, 541, 542), (497, 496, 528, 529), (484, 483, 515, 516), (511, 510, 542, 543), (498, 497, 529, 530), (485, 484, 516, 517), (480, 511, 543, 512), (499, 498, 530, 531), (486, 485, 517, 518), (500, 499, 531, 532), (487, 486, 518, 519), (501, 500, 532, 533), (488, 487, 519, 520), (502, 501, 533, 534), (489, 488, 520, 521), (503, 502, 534, 535), (490, 489, 521, 522), (504, 503, 535, 536), (491, 490, 522, 523), (505, 504, 536, 537), (492, 491, 523, 524), (506, 505, 537, 538), (493, 492, 524, 525), (507, 506, 538, 539), (494, 493, 525, 526), (481, 480, 512, 513), (508, 507, 539, 540), (495, 494, 526, 527), (482, 481, 513, 514), (289, 290, 994, 993), (964, 961, 562, 563), (965, 962, 549, 550), (966, 964, 563, 564), (967, 965, 550, 551), (968, 966, 564, 565), (969, 967, 551, 552), (970, 968, 565, 566), (971, 969, 552, 553), (972, 970, 566, 567), (973, 971, 553, 554), (974, 972, 567, 568), (975, 973, 554, 555), (976, 974, 568, 569), (977, 975, 555, 556), (978, 976, 569, 570), (979, 977, 556, 557), (980, 978, 570, 571), (981, 979, 557, 558), (982, 963, 544, 545), (983, 980, 571, 572), (984, 981, 558, 559), (985, 982, 545, 546), (986, 983, 572, 573), (987, 984, 559, 560), (988, 985, 546, 547), (989, 986, 573, 574), (990, 987, 560, 561), (991, 988, 547, 548), (960, 989, 574, 575), (961, 990, 561, 562), (962, 991, 548, 549), (517, 516, 607, 580), (530, 529, 606, 578), (543, 542, 605, 576), (516, 515, 604, 607), (529, 528, 603, 606), (542, 541, 602, 605), (515, 514, 601, 604), (528, 527, 600, 603), (541, 540, 599, 602), (514, 513, 598, 601), (527, 526, 597, 600), (540, 539, 596, 599), (513, 512, 577, 598), (526, 525, 595, 597), (539, 538, 594, 596), (525, 524, 593, 595), (538, 537, 592, 594), (524, 523, 591, 593), (537, 536, 590, 592), (523, 522, 589, 591), (536, 535, 588, 590), (522, 521, 587, 589), (535, 534, 586, 588), (521, 520, 585, 587), (534, 533, 584, 586), (520, 519, 583, 585), (533, 532, 582, 584), (519, 518, 581, 583), (532, 531, 579, 582), (518, 517, 580, 581), (531, 530, 578, 579), (512, 543, 576, 577), (49, 47, 669, 632), (684, 702, 668, 633), (31, 29, 667, 628), (682, 701, 666, 629), (13, 11, 665, 624), (680, 700, 664, 625), (57, 55, 663, 620), (678, 699, 662, 621), (39, 37, 661, 616), (676, 698, 660, 617), (21, 19, 659, 612), (674, 697, 658, 613), (1, 63, 657, 670), (703, 696, 656, 671), (3, 1, 670, 608), (672, 703, 671, 609), (47, 45, 655, 669), (702, 695, 654, 668), (29, 27, 653, 667), (701, 694, 652, 666), (11, 9, 651, 665), (700, 693, 650, 664), (55, 53, 649, 663), (699, 692, 648, 662), (37, 35, 647, 661), (698, 691, 646, 660), (19, 17, 645, 659), (697, 690, 644, 658), (63, 61, 643, 657), (696, 689, 642, 656), (45, 43, 641, 655), (695, 688, 640, 654), (27, 25, 639, 653), (694, 687, 638, 652), (9, 7, 637, 651), (693, 686, 636, 650), (53, 51, 635, 649), (692, 685, 634, 648), (35, 33, 631, 647), (691, 683, 630, 646), (17, 15, 627, 645), (690, 681, 626, 644), (61, 59, 623, 643), (689, 679, 622, 642), (43, 41, 619, 641), (688, 677, 618, 640), (25, 23, 615, 639), (687, 675, 614, 638), (7, 5, 611, 637), (686, 673, 610, 636), (51, 49, 632, 635), (685, 684, 633, 634), (33, 31, 628, 631), (683, 682, 629, 630), (15, 13, 624, 627), (681, 680, 625, 626), (59, 57, 620, 623), (679, 678, 621, 622), (41, 39, 616, 619), (677, 676, 617, 618), (23, 21, 612, 615), (675, 674, 613, 614), (5, 3, 608, 611), (673, 672, 609, 610), (611, 608, 672, 673), (615, 612, 674, 675), (619, 616, 676, 677), (623, 620, 678, 679), (627, 624, 680, 681), (631, 628, 682, 683), (635, 632, 684, 685), (637, 611, 673, 686), (639, 615, 675, 687), (641, 619, 677, 688), (643, 623, 679, 689), (645, 627, 681, 690), (647, 631, 683, 691), (649, 635, 685, 692), (651, 637, 686, 693), (653, 639, 687, 694), (655, 641, 688, 695), (657, 643, 689, 696), (659, 645, 690, 697), (661, 647, 691, 698), (663, 649, 692, 699), (665, 651, 693, 700), (667, 653, 694, 701), (669, 655, 695, 702), (608, 670, 703, 672), (670, 657, 696, 703), (612, 659, 697, 674), (616, 661, 698, 676), (620, 663, 699, 678), (624, 665, 700, 680), (628, 667, 701, 682), (632, 669, 702, 684), (736, 744, 704, 728), (737, 745, 705, 729), (738, 746, 706, 730), (739, 747, 707, 731), (740, 739, 731, 732), (741, 748, 708, 733), (742, 749, 709, 734), (743, 750, 710, 735), (744, 751, 711, 704), (745, 752, 712, 705), (746, 753, 713, 706), (747, 754, 714, 707), (748, 755, 715, 708), (749, 756, 716, 709), (750, 757, 717, 710), (751, 758, 718, 711), (752, 759, 719, 712), (753, 760, 720, 713), (754, 761, 721, 714), (755, 762, 722, 715), (756, 763, 723, 716), (757, 764, 724, 717), (758, 765, 725, 718), (759, 766, 726, 719), (760, 767, 727, 720), (761, 736, 728, 721), (762, 737, 729, 722), (763, 738, 730, 723), (764, 740, 732, 724), (765, 741, 733, 725), (766, 742, 734, 726), (767, 743, 735, 727), (159, 135, 743, 767), (158, 134, 742, 766), (157, 133, 741, 765), (156, 132, 740, 764), (155, 130, 738, 763), (154, 129, 737, 762), (153, 128, 736, 761), (152, 159, 767, 760), (151, 158, 766, 759), (150, 157, 765, 758), (149, 156, 764, 757), (148, 155, 763, 756), (147, 154, 762, 755), (146, 153, 761, 754), (145, 152, 760, 753), (144, 151, 759, 752), (143, 150, 758, 751), (142, 149, 757, 750), (141, 148, 756, 749), (140, 147, 755, 748), (139, 146, 754, 747), (138, 145, 753, 746), (137, 144, 752, 745), (136, 143, 751, 744), (135, 142, 750, 743), (134, 141, 749, 742), (133, 140, 748, 741), (132, 131, 739, 740), (131, 139, 747, 739), (130, 138, 746, 738), (129, 137, 745, 737), (128, 136, 744, 736), (283, 284, 773, 799), (256, 257, 771, 782), (269, 270, 769, 798), (282, 283, 799, 797), (268, 269, 798, 796), (281, 282, 797, 795), (267, 268, 796, 794), (280, 281, 795, 793), (266, 267, 794, 792), (279, 280, 793, 791), (265, 266, 792, 790), (278, 279, 791, 789), (264, 265, 790, 788), (277, 278, 789, 787), (263, 264, 788, 786), (276, 277, 787, 785), (262, 263, 786, 784), (275, 276, 785, 783), (261, 262, 784, 781), (274, 275, 783, 780), (287, 256, 782, 779), (260, 261, 781, 778), (273, 274, 780, 777), (286, 287, 779, 776), (259, 260, 778, 775), (272, 273, 777, 774), (285, 286, 776, 772), (258, 259, 775, 770), (271, 272, 774, 768), (284, 285, 772, 773), (257, 258, 770, 771), (270, 271, 768, 769), (213, 214, 803, 831), (199, 200, 801, 830), (212, 213, 831, 829), (198, 199, 830, 828), (211, 212, 829, 827), (197, 198, 828, 826), (210, 211, 827, 825), (223, 192, 814, 824), (196, 197, 826, 823), (209, 210, 825, 822), (222, 223, 824, 821), (195, 196, 823, 820), (208, 209, 822, 819), (221, 222, 821, 818), (194, 195, 820, 817), (207, 208, 819, 816), (220, 221, 818, 815), (193, 194, 817, 813), (206, 207, 816, 812), (219, 220, 815, 811), (192, 193, 813, 814), (205, 206, 812, 810), (218, 219, 811, 809), (204, 205, 810, 808), (217, 218, 809, 807), (203, 204, 808, 806), (216, 217, 807, 805), (202, 203, 806, 804), (215, 216, 805, 802), (201, 202, 804, 800), (214, 215, 802, 803), (200, 201, 800, 801), (924, 926, 862, 860), (923, 925, 861, 859), (922, 924, 860, 858), (921, 923, 859, 857), (920, 922, 858, 856), (919, 921, 857, 855), (918, 920, 856, 854), (917, 927, 863, 853), (916, 919, 855, 852), (915, 918, 854, 851), (914, 917, 853, 850), (913, 916, 852, 849), (912, 915, 851, 848), (911, 914, 850, 847), (910, 913, 849, 846), (909, 912, 848, 845), (908, 911, 847, 844), (907, 910, 846, 843), (906, 909, 845, 842), (905, 908, 844, 841), (927, 907, 843, 863), (904, 906, 842, 840), (903, 905, 841, 839), (902, 904, 840, 838), (901, 903, 839, 837), (900, 902, 838, 836), (899, 901, 837, 835), (898, 900, 836, 834), (897, 899, 835, 833), (896, 898, 834, 832), (926, 897, 833, 862), (925, 896, 832, 861), (928, 931, 867, 864), (929, 932, 868, 865), (931, 933, 869, 867), (932, 934, 870, 868), (933, 935, 871, 869), (934, 936, 872, 870), (935, 937, 873, 871), (936, 938, 874, 872), (937, 939, 875, 873), (938, 940, 876, 874), (939, 941, 877, 875), (930, 942, 878, 866), (940, 943, 879, 876), (941, 944, 880, 877), (942, 945, 881, 878), (943, 946, 882, 879), (944, 947, 883, 880), (945, 948, 884, 881), (946, 949, 885, 882), (947, 950, 886, 883), (948, 951, 887, 884), (949, 952, 888, 885), (950, 953, 889, 886), (951, 954, 890, 887), (952, 930, 866, 888), (953, 955, 891, 889), (954, 956, 892, 890), (955, 957, 893, 891), (956, 958, 894, 892), (957, 959, 895, 893), (958, 928, 864, 894), (959, 929, 865, 895), (864, 867, 896, 925), (865, 868, 897, 926), (867, 869, 898, 896), (868, 870, 899, 897), (869, 871, 900, 898), (870, 872, 901, 899), (871, 873, 902, 900), (872, 874, 903, 901), (873, 875, 904, 902), (874, 876, 905, 903), (875, 877, 906, 904), (866, 878, 907, 927), (876, 879, 908, 905), (877, 880, 909, 906), (878, 881, 910, 907), (879, 882, 911, 908), (880, 883, 912, 909), (881, 884, 913, 910), (882, 885, 914, 911), (883, 886, 915, 912), (884, 887, 916, 913), (885, 888, 917, 914), (886, 889, 918, 915), (887, 890, 919, 916), (888, 866, 927, 917), (889, 891, 920, 918), (890, 892, 921, 919), (891, 893, 922, 920), (892, 894, 923, 921), (893, 895, 924, 922), (894, 864, 925, 923), (895, 865, 926, 924), (831, 803, 929, 959), (830, 801, 928, 958), (829, 831, 959, 957), (828, 830, 958, 956), (827, 829, 957, 955), (826, 828, 956, 954), (825, 827, 955, 953), (824, 814, 930, 952), (823, 826, 954, 951), (822, 825, 953, 950), (821, 824, 952, 949), (820, 823, 951, 948), (819, 822, 950, 947), (818, 821, 949, 946), (817, 820, 948, 945), (816, 819, 947, 944), (815, 818, 946, 943), (813, 817, 945, 942), (812, 816, 944, 941), (811, 815, 943, 940), (814, 813, 942, 930), (810, 812, 941, 939), (809, 811, 940, 938), (808, 810, 939, 937), (807, 809, 938, 936), (806, 808, 937, 935), (805, 807, 936, 934), (804, 806, 935, 933), (802, 805, 934, 932), (800, 804, 933, 931), (803, 802, 932, 929), (801, 800, 931, 928), (580, 607, 991, 962), (578, 606, 990, 961), (576, 605, 989, 960), (607, 604, 988, 991), (606, 603, 987, 990), (605, 602, 986, 989), (604, 601, 985, 988), (603, 600, 984, 987), (602, 599, 983, 986), (601, 598, 982, 985), (600, 597, 981, 984), (599, 596, 980, 983), (598, 577, 963, 982), (597, 595, 979, 981), (596, 594, 978, 980), (595, 593, 977, 979), (594, 592, 976, 978), (593, 591, 975, 977), (592, 590, 974, 976), (591, 589, 973, 975), (590, 588, 972, 974), (589, 587, 971, 973), (588, 586, 970, 972), (587, 585, 969, 971), (586, 584, 968, 970), (585, 583, 967, 969), (584, 582, 966, 968), (583, 581, 965, 967), (582, 579, 964, 966), (581, 580, 962, 965), (579, 578, 961, 964), (577, 576, 960, 963), (1006, 1007, 1071, 1070), (1033, 1032, 1096, 1097), (316, 317, 1021, 1020), (290, 291, 995, 994), (559, 558, 1038, 1039), (317, 318, 1022, 1021), (560, 559, 1039, 1040), (291, 292, 996, 995), (318, 319, 1023, 1022), (561, 560, 1040, 1041), (292, 293, 997, 996), (319, 288, 992, 1023), (562, 561, 1041, 1042), (293, 294, 998, 997), (563, 562, 1042, 1043), (294, 295, 999, 998), (564, 563, 1043, 1044), (295, 296, 1000, 999), (565, 564, 1044, 1045), (296, 297, 1001, 1000), (566, 565, 1045, 1046), (297, 298, 1002, 1001), (567, 566, 1046, 1047), (298, 299, 1003, 1002), (568, 567, 1047, 1048), (299, 300, 1004, 1003), (569, 568, 1048, 1049), (300, 301, 1005, 1004), (570, 569, 1049, 1050), (301, 302, 1006, 1005), (571, 570, 1050, 1051), (302, 303, 1007, 1006), (545, 544, 1024, 1025), (572, 571, 1051, 1052), (303, 304, 1008, 1007), (546, 545, 1025, 1026), (573, 572, 1052, 1053), (304, 305, 1009, 1008), (547, 546, 1026, 1027), (574, 573, 1053, 1054), (305, 306, 1010, 1009), (548, 547, 1027, 1028), (575, 574, 1054, 1055), (306, 307, 1011, 1010), (549, 548, 1028, 1029), (544, 575, 1055, 1024), (307, 308, 1012, 1011), (550, 549, 1029, 1030), (308, 309, 1013, 1012), (551, 550, 1030, 1031), (309, 310, 1014, 1013), (552, 551, 1031, 1032), (310, 311, 1015, 1014), (553, 552, 1032, 1033), (311, 312, 1016, 1015), (554, 553, 1033, 1034), (312, 313, 1017, 1016), (555, 554, 1034, 1035), (313, 314, 1018, 1017), (556, 555, 1035, 1036), (314, 315, 1019, 1018), (557, 556, 1036, 1037), (288, 289, 993, 992), (315, 316, 1020, 1019), (1065, 1066, 1226, 1225), (1044, 1140, 1141, 1045), (1034, 1033, 1097, 1098), (1007, 1008, 1072, 1071), (1035, 1034, 1098, 1099), (1008, 1009, 1073, 1072), (1036, 1035, 1099, 1100), (1009, 1010, 1074, 1073), (1037, 1036, 1100, 1101), (1010, 1011, 1075, 1074), (1038, 1037, 1101, 1102), (1011, 1012, 1076, 1075), (1039, 1038, 1102, 1103), (1012, 1013, 1077, 1076), (1040, 1039, 1103, 1104), (1013, 1014, 1078, 1077), (1041, 1040, 1104, 1105), (1014, 1015, 1079, 1078), (1042, 1041, 1105, 1106), (1015, 1016, 1080, 1079), (1043, 1042, 1106, 1107), (1016, 1017, 1081, 1080), (1044, 1043, 1107, 1108), (1017, 1018, 1082, 1081), (1045, 1044, 1108, 1109), (1018, 1019, 1083, 1082), (992, 993, 1057, 1056), (1046, 1045, 1109, 1110), (1019, 1020, 1084, 1083), (993, 994, 1058, 1057), (1047, 1046, 1110, 1111), (1020, 1021, 1085, 1084), (994, 995, 1059, 1058), (1048, 1047, 1111, 1112), (1021, 1022, 1086, 1085), (995, 996, 1060, 1059), (1049, 1048, 1112, 1113), (1022, 1023, 1087, 1086), (996, 997, 1061, 1060), (1050, 1049, 1113, 1114), (1023, 992, 1056, 1087), (997, 998, 1062, 1061), (1051, 1050, 1114, 1115), (1025, 1024, 1088, 1089), (998, 999, 1063, 1062), (1052, 1051, 1115, 1116), (1026, 1025, 1089, 1090), (999, 1000, 1064, 1063), (1053, 1052, 1116, 1117), (1027, 1026, 1090, 1091), (1000, 1001, 1065, 1064), (1054, 1053, 1117, 1118), (1028, 1027, 1091, 1092), (1001, 1002, 1066, 1065), (1055, 1054, 1118, 1119), (1029, 1028, 1092, 1093), (1002, 1003, 1067, 1066), (1024, 1055, 1119, 1088), (1030, 1029, 1093, 1094), (1003, 1004, 1068, 1067), (1031, 1030, 1094, 1095), (1004, 1005, 1069, 1068), (1032, 1031, 1095, 1096), (1005, 1006, 1070, 1069), (1031, 1127, 1128, 1032), (1045, 1141, 1142, 1046), (1033, 1032, 1128, 1129), (1046, 1142, 1143, 1047), (1033, 1129, 1130, 1034), (1047, 1143, 1144, 1048), (1034, 1130, 1131, 1035), (1048, 1144, 1145, 1049), (1035, 1131, 1132, 1036), (1049, 1145, 1146, 1050), (1036, 1132, 1133, 1037), (1050, 1146, 1147, 1051), (1037, 1133, 1134, 1038), (1024, 1120, 1121, 1025), (1051, 1147, 1148, 1052), (1038, 1134, 1135, 1039), (1025, 1121, 1122, 1026), (1052, 1148, 1149, 1053), (1039, 1135, 1136, 1040), (1026, 1122, 1123, 1027), (1053, 1149, 1150, 1054), (1040, 1136, 1137, 1041), (1027, 1123, 1124, 1028), (1054, 1150, 1151, 1055), (1041, 1137, 1138, 1042), (1028, 1124, 1125, 1029), (1055, 1151, 1120, 1024), (1042, 1138, 1139, 1043), (1029, 1125, 1126, 1030), (1043, 1139, 1140, 1044), (1030, 1126, 1127, 1031), (1149, 1148, 1180, 1181), (1136, 1135, 1167, 1168), (1123, 1122, 1154, 1155), (1150, 1149, 1181, 1182), (1137, 1136, 1168, 1169), (1124, 1123, 1155, 1156), (1151, 1150, 1182, 1183), (1138, 1137, 1169, 1170), (1125, 1124, 1156, 1157), (1120, 1151, 1183, 1152), (1139, 1138, 1170, 1171), (1126, 1125, 1157, 1158), (1140, 1139, 1171, 1172), (1127, 1126, 1158, 1159), (1141, 1140, 1172, 1173), (1128, 1127, 1159, 1160), (1142, 1141, 1173, 1174), (1129, 1128, 1160, 1161), (1143, 1142, 1174, 1175), (1130, 1129, 1161, 1162), (1144, 1143, 1175, 1176), (1131, 1130, 1162, 1163), (1145, 1144, 1176, 1177), (1132, 1131, 1163, 1164), (1146, 1145, 1177, 1178), (1133, 1132, 1164, 1165), (1147, 1146, 1178, 1179), (1134, 1133, 1165, 1166), (1121, 1120, 1152, 1153), (1148, 1147, 1179, 1180), (1135, 1134, 1166, 1167), (1122, 1121, 1153, 1154), (1153, 1152, 1183, 1182, 1181, 1180, 1179, 1178, 1177, 1176, 1175, 1174, 1173, 1172, 1171, 1170, 1169, 1168, 1167, 1166, 1165, 1164, 1163, 1162, 1161, 1160, 1159, 1158, 1157, 1156, 1155, 1154), (996, 995, 1187, 1188), (1023, 1022, 1214, 1215), (1010, 1009, 1201, 1202), (997, 996, 1188, 1189), (992, 1023, 1215, 1184), (1011, 1010, 1202, 1203), (998, 997, 1189, 1190), (1012, 1011, 1203, 1204), (999, 998, 1190, 1191), (1013, 1012, 1204, 1205), (1000, 999, 1191, 1192), (1014, 1013, 1205, 1206), (1001, 1000, 1192, 1193), (1015, 1014, 1206, 1207), (1002, 1001, 1193, 1194), (1016, 1015, 1207, 1208), (1003, 1002, 1194, 1195), (1017, 1016, 1208, 1209), (1004, 1003, 1195, 1196), (1018, 1017, 1209, 1210), (1005, 1004, 1196, 1197), (1019, 1018, 1210, 1211), (1006, 1005, 1197, 1198), (993, 992, 1184, 1185), (1020, 1019, 1211, 1212), (1006, 1007, 1199, 1198), (994, 993, 1185, 1186), (1021, 1020, 1212, 1213), (1008, 1007, 1199, 1200), (995, 994, 1186, 1187), (1022, 1021, 1213, 1214), (1009, 1008, 1200, 1201), (1079, 1080, 1240, 1239), (1066, 1067, 1227, 1226), (1080, 1081, 1241, 1240), (1067, 1068, 1228, 1227), (1081, 1082, 1242, 1241), (1068, 1069, 1229, 1228), (1082, 1083, 1243, 1242), (1069, 1070, 1230, 1229), (1056, 1057, 1217, 1216), (1083, 1084, 1244, 1243), (1070, 1071, 1231, 1230), (1057, 1058, 1218, 1217), (1084, 1085, 1245, 1244), (1071, 1072, 1232, 1231), (1058, 1059, 1219, 1218), (1085, 1086, 1246, 1245), (1072, 1073, 1233, 1232), (1059, 1060, 1220, 1219), (1086, 1087, 1247, 1246), (1073, 1074, 1234, 1233), (1060, 1061, 1221, 1220), (1087, 1056, 1216, 1247), (1074, 1075, 1235, 1234), (1061, 1062, 1222, 1221), (1075, 1076, 1236, 1235), (1062, 1063, 1223, 1222), (1076, 1077, 1237, 1236), (1063, 1064, 1224, 1223), (1077, 1078, 1238, 1237), (1064, 1065, 1225, 1224), (1078, 1079, 1239, 1238), (1240, 1241, 1273, 1272), (1227, 1228, 1260, 1259), (1241, 1242, 1274, 1273), (1228, 1229, 1261, 1260), (1242, 1243, 1275, 1274), (1229, 1230, 1262, 1261), (1216, 1217, 1249, 1248), (1243, 1244, 1276, 1275), (1230, 1231, 1263, 1262), (1217, 1218, 1250, 1249), (1244, 1245, 1277, 1276), (1231, 1232, 1264, 1263), (1218, 1219, 1251, 1250), (1245, 1246, 1278, 1277), (1232, 1233, 1265, 1264), (1219, 1220, 1252, 1251), (1246, 1247, 1279, 1278), (1233, 1234, 1266, 1265), (1220, 1221, 1253, 1252), (1247, 1216, 1248, 1279), (1234, 1235, 1267, 1266), (1221, 1222, 1254, 1253), (1235, 1236, 1268, 1267), (1222, 1223, 1255, 1254), (1236, 1237, 1269, 1268), (1223, 1224, 1256, 1255), (1237, 1238, 1270, 1269), (1224, 1225, 1257, 1256), (1238, 1239, 1271, 1270), (1225, 1226, 1258, 1257), (1239, 1240, 1272, 1271), (1226, 1227, 1259, 1258), (1248, 1249, 1250, 1251, 1252, 1253, 1254, 1255, 1256, 1257, 1258, 1259, 1260, 1261, 1262, 1263, 1264, 1265, 1266, 1267, 1268, 1269, 1270, 1271, 1272, 1273, 1274, 1275, 1276, 1277, 1278, 1279)])
me_cylinder.use_remesh_preserve_volume = False
me_cylinder.use_remesh_preserve_attributes = False
me_cylinder.use_mirror_vertex_groups = False
me_cylinder.update()

# ---- objects
ob_cylinder_001 = bpy.data.objects.new('Cylinder.001', me_cylinder_001)
ob_lamp = bpy.data.objects.new('Lamp', light_lamp)
ob_camera = bpy.data.objects.new('Camera', cam_camera)
ob_cylinder_002 = bpy.data.objects.new('Cylinder.002', me_cylinder_002)
ob_cylinder_003 = bpy.data.objects.new('Cylinder.003', me_cylinder_003)
ob_cylinder_004 = bpy.data.objects.new('Cylinder.004', me_cylinder_004)
ob_cylinder_005 = bpy.data.objects.new('Cylinder.005', me_cylinder_005)
ob_cylinder_006 = bpy.data.objects.new('Cylinder.006', me_cylinder_006)
ob_cylinder_007 = bpy.data.objects.new('Cylinder.007', me_cylinder_007)
ob_cylinder = bpy.data.objects.new('Cylinder', me_cylinder)

# ---- transforms, parenting, visibility, modifiers, constraints
ob_cylinder_001.location = (-3.56, -0.08077, 0.1938)
ob_cylinder_001.scale = (0.05201, 0.05201, 0.05201)
ob_cylinder_001.lineart.crease_threshold = 0.0
ob_lamp.location = (4.076, 1.005, 5.904)
ob_lamp.rotation_euler = (0.6503, 0.05522, 1.866)
ob_lamp.lock_rotations_4d = False
ob_lamp.empty_display_type = 'ARROWS'
ob_lamp.color = (0.0, 0.0, 0.0, 0.0)
ob_lamp.lineart.crease_threshold = 0.0
ob_camera.location = (7.481, -6.508, 5.344)
ob_camera.rotation_euler = (1.109, 0.0, 0.8149)
ob_camera.lock_rotations_4d = False
ob_camera.empty_display_type = 'ARROWS'
ob_camera.color = (0.0, 0.0, 0.0, 0.0)
ob_camera.display_type = 'WIRE'
ob_camera.lineart.crease_threshold = 0.0
ob_cylinder_002.location = (-0.2003, -0.08077, 0.1602)
ob_cylinder_002.scale = (0.04134, 0.04134, 0.04134)
ob_cylinder_002.lineart.crease_threshold = 0.0
ob_cylinder_003.location = (0.3003, -0.08077, 0.1598)
ob_cylinder_003.scale = (0.04134, 0.04134, 0.04134)
ob_cylinder_003.lineart.crease_threshold = 0.0
ob_cylinder_004.location = (0.8334, -0.08077, 0.1564)
ob_cylinder_004.scale = (0.04134, 0.04134, 0.04134)
ob_cylinder_004.lineart.crease_threshold = 0.0
ob_cylinder_005.location = (1.74, -0.08077, 0.1269)
ob_cylinder_005.scale = (0.04134, 0.04134, 0.04134)
ob_cylinder_005.lineart.crease_threshold = 0.0
ob_cylinder_006.location = (2.255, -0.08077, 0.1168)
ob_cylinder_006.scale = (0.04134, 0.04134, 0.04134)
ob_cylinder_006.lineart.crease_threshold = 0.0
ob_cylinder_007.location = (2.741, -0.08077, 0.1166)
ob_cylinder_007.scale = (0.0324, 0.0324, 0.0324)
ob_cylinder_007.lineart.crease_threshold = 0.0
ob_cylinder.location = (0.0, 0.0, 0.0)
ob_cylinder.rotation_euler = (3.142, -1.59, 3.142)
ob_cylinder.scale = (0.03725, 0.03725, 0.03725)
ob_cylinder.lineart.crease_threshold = 0.0
_m = ob_cylinder.modifiers.new('reikä1', 'BOOLEAN')
_m.object = ob_cylinder_007
_m.solver = 'FAST'
_m = ob_cylinder.modifiers.new('Boolean.004', 'BOOLEAN')
_m.object = ob_cylinder_006
_m.solver = 'FAST'
_m = ob_cylinder.modifiers.new('Boolean.003', 'BOOLEAN')
_m.object = ob_cylinder_005
_m.solver = 'FAST'
_m = ob_cylinder.modifiers.new('Boolean.002', 'BOOLEAN')
_m.object = ob_cylinder_004
_m.solver = 'FAST'
_m = ob_cylinder.modifiers.new('Boolean.001', 'BOOLEAN')
_m.object = ob_cylinder_003
_m.solver = 'FAST'
_m = ob_cylinder.modifiers.new('Boolean', 'BOOLEAN')
_m.object = ob_cylinder_001
_m.solver = 'FAST'
_m = ob_cylinder.modifiers.new('reikä', 'BOOLEAN')
_m.object = ob_cylinder_002
_m.solver = 'FAST'

# ---- collection membership
col_collection_1.objects.link(ob_cylinder_001)
col_collection_1.objects.link(ob_lamp)
col_collection_1.objects.link(ob_camera)
col_collection_1.objects.link(ob_cylinder_002)
col_collection_1.objects.link(ob_cylinder_003)
col_collection_1.objects.link(ob_cylinder_004)
col_collection_1.objects.link(ob_cylinder_005)
col_collection_1.objects.link(ob_cylinder_006)
col_collection_1.objects.link(ob_cylinder_007)
col_collection_1.objects.link(ob_cylinder)

# ---- scene / render settings (as saved in the file)
scene.camera = ob_camera
scene.frame_start = 1; scene.frame_end = 250; scene.frame_set(1)
scene.render.engine = 'BLENDER_EEVEE_NEXT'
scene.render.resolution_percentage = 50
scene.render.dither_intensity = 0.0
scene.cycles.use_denoising = False
scene.cycles.samples = 128
scene.cycles.sampling_pattern = 'TABULATED_SOBOL'
scene.cycles.light_sampling_threshold = 0.0
scene.cycles.use_adaptive_sampling = False
scene.cycles.use_light_tree = False
scene.cycles.blur_glossy = 0.0
scene.cycles.sample_clamp_indirect = 0.0
scene.view_settings.view_transform = 'Standard'
bpy.context.view_layer.update()
